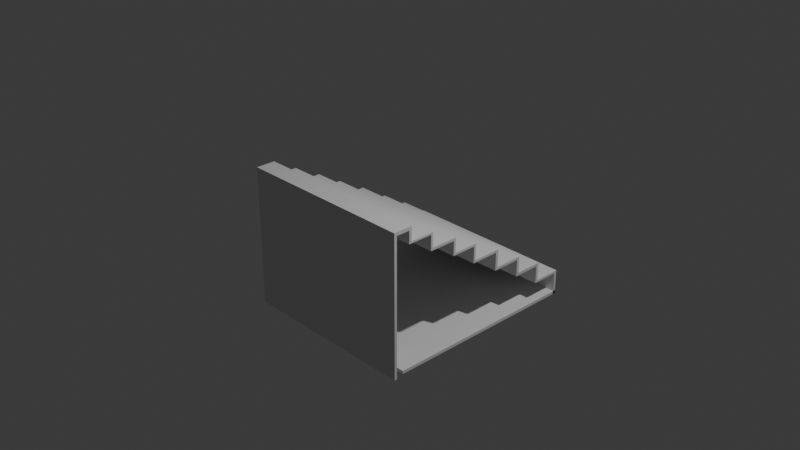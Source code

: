 # Source: seating.blend  (saved by Blender 4.4.32; exported with 4.5.12 LTS)
import bpy
from mathutils import Matrix  # noqa: F401  (used for matrix-valued properties, if any)

bpy.ops.wm.read_factory_settings(use_empty=True)
scene = bpy.context.scene
scene.name = 'Scene'

# ---- collections
col_collection = bpy.data.collections.new('Collection'); scene.collection.children.link(col_collection)

# ---- materials (node trees are filled in below, after node groups)
mat_material = bpy.data.materials.new('Material')
mat_material.alpha_threshold = 0.0
mat_material.roughness = 0.5
mat_material.line_color = (0.0, 0.0, 0.0, 1.0)

# ---- material node trees
mat_material.use_nodes = True; mat_material.node_tree.nodes.clear()
_N = mat_material.node_tree.nodes; _L = mat_material.node_tree.links
n0 = _N.new('ShaderNodeOutputMaterial'); n0.name = 'Material Output'; n0.location = (300, 300)
n1 = _N.new('ShaderNodeBsdfPrincipled'); n1.name = 'Principled BSDF'; n1.location = (10, 300)
n1.inputs[3].default_value = 1.45
_L.new(n1.outputs[0], n0.inputs[0])
n0.is_active_output = True

# ---- world
world_world = bpy.data.worlds.new('World'); scene.world = world_world
world_world.use_nodes = True; world_world.node_tree.nodes.clear()
_N = world_world.node_tree.nodes; _L = world_world.node_tree.links
n0 = _N.new('ShaderNodeOutputWorld'); n0.name = 'World Output'; n0.location = (300, 300)
n1 = _N.new('ShaderNodeBackground'); n1.name = 'Background'; n1.location = (10, 300)
n1.inputs[0].default_value = (0.05088, 0.05088, 0.05088, 1.0)
_L.new(n1.outputs[0], n0.inputs[0])
n0.is_active_output = True
world_world.color = (0.05088, 0.05088, 0.05088)
world_world.sun_shadow_jitter_overblur = 0.0

# ---- cameras
cam_camera = bpy.data.cameras.new('Camera')
cam_camera.clip_end = 100.0
cam_camera.ortho_scale = 7.314

# ---- lights
light_light = bpy.data.lights.new('Light', 'POINT')
light_light.energy = 1000.0
light_light.shadow_soft_size = 0.1

# ---- meshes
me_cube = bpy.data.meshes.new('Cube')
me_cube.from_pydata([(1.0, -0.9697, 0.55), (1.0, -0.9697, -1.0), (1.0, -1.0, 0.55), (1.0, -1.0, -1.0), (-1.0, -0.9697, 0.55), (-1.0, -0.9697, -1.0), (-1.0, -1.0, 0.55), (-1.0, -1.0, -1.0), (1.0, -0.9697, 0.513), (-1.0, -1.0, 0.513), (1.0, -1.0, 0.513), (-1.0, -0.9697, 0.513), (-1.0, -0.8175, 0.55), (1.0, -0.8175, 0.55), (1.0, -0.8175, 0.513), (-1.0, -0.8175, 0.513), (-1.0, -0.7866, 0.55), (1.0, -0.7866, 0.55), (1.0, -0.7866, 0.513), (-1.0, -0.7866, 0.513), (-1.0, -0.8175, 0.3969), (1.0, -0.8175, 0.3969), (-1.0, -0.7866, 0.3969), (1.0, -0.7866, 0.3969), (-1.0, -0.8175, 0.3969), (1.0, -0.8175, 0.3969), (-1.0, -0.5411, 0.3969), (1.0, -0.5411, 0.3969), (-1.0, -0.8175, 0.3756), (1.0, -0.8175, 0.3756), (-1.0, -0.5411, 0.3756), (1.0, -0.5411, 0.3756), (-1.0, -0.516, 0.3969), (1.0, -0.516, 0.3969), (-1.0, -0.516, 0.3756), (1.0, -0.516, 0.3756), (-1.0, -0.5411, 0.2349), (1.0, -0.5411, 0.2349), (-1.0, -0.516, 0.2349), (1.0, -0.516, 0.2349), (-1.0, -0.5411, 0.206), (1.0, -0.5411, 0.206), (-1.0, -0.516, 0.206), (1.0, -0.516, 0.206), (-1.0, -0.2404, 0.2349), (1.0, -0.2404, 0.2349), (-1.0, -0.2404, 0.206), (1.0, -0.2404, 0.206), (-1.0, -0.2128, 0.2349), (1.0, -0.2128, 0.2349), (-1.0, -0.2128, 0.206), (1.0, -0.2128, 0.206), (-1.0, -0.2404, 0.07113), (1.0, -0.2404, 0.07113), (-1.0, -0.2128, 0.07113), (1.0, -0.2128, 0.07113), (-1.0, -0.2404, 0.04538), (1.0, -0.2404, 0.04538), (-1.0, -0.2128, 0.04538), (1.0, -0.2128, 0.04538), (-1.0, 0.04167, 0.07113), (1.0, 0.04167, 0.07113), (-1.0, 0.04167, 0.04538), (1.0, 0.04167, 0.04538), (-1.0, 0.0674, 0.07113), (1.0, 0.0674, 0.07113), (-1.0, 0.0674, 0.04538), (1.0, 0.0674, 0.04538), (-1.0, 0.04167, -0.1107), (1.0, 0.04167, -0.1107), (-1.0, 0.0674, -0.1107), (1.0, 0.0674, -0.1107), (-1.0, 0.04167, -0.1368), (1.0, 0.04167, -0.1368), (-1.0, 0.0674, -0.1368), (1.0, 0.0674, -0.1368), (-1.0, 0.3625, -0.1107), (1.0, 0.3625, -0.1107), (-1.0, 0.3625, -0.1368), (1.0, 0.3625, -0.1368), (-1.0, 0.3955, -0.1107), (1.0, 0.3955, -0.1107), (-1.0, 0.3955, -0.1368), (1.0, 0.3955, -0.1368), (-1.0, 0.3625, -0.3092), (1.0, 0.3625, -0.3092), (-1.0, 0.3955, -0.3092), (1.0, 0.3955, -0.3092), (-1.0, 0.3625, -0.3385), (1.0, 0.3625, -0.3385), (-1.0, 0.3955, -0.3385), (1.0, 0.3955, -0.3385), (-1.0, 0.6871, -0.3092), (1.0, 0.6871, -0.3092), (-1.0, 0.6871, -0.3385), (1.0, 0.6871, -0.3385), (-1.0, 0.7194, -0.3092), (1.0, 0.7194, -0.3092), (-1.0, 0.7194, -0.3385), (1.0, 0.7194, -0.3385), (-1.0, 0.6871, -0.4948), (1.0, 0.6871, -0.4948), (-1.0, 0.7194, -0.4948), (1.0, 0.7194, -0.4948), (-1.0, 0.6871, -0.527), (1.0, 0.6871, -0.527), (-1.0, 0.7194, -0.527), (1.0, 0.7194, -0.527), (-1.0, 0.9986, -0.4948), (1.0, 0.9986, -0.4948), (-1.0, 0.9986, -0.527), (1.0, 0.9986, -0.527), (-1.0, 1.029, -0.4948), (1.0, 1.029, -0.4948), (-1.0, 1.029, -0.527), (1.0, 1.029, -0.527), (-1.0, 0.9986, -0.7), (1.0, 0.9986, -0.7), (-1.0, 1.029, -0.7), (1.0, 1.029, -0.7), (-1.0, 0.9986, -0.7269), (1.0, 0.9986, -0.7269), (-1.0, 1.029, -0.7269), (1.0, 1.029, -0.7269), (-1.0, 1.306, -0.7), (1.0, 1.306, -0.7), (-1.0, 1.306, -0.7269), (1.0, 1.306, -0.7269), (-1.0, 1.338, -0.7), (1.0, 1.338, -0.7), (-1.0, 1.338, -0.7269), (1.0, 1.338, -0.7269), (-1.0, 1.306, -0.9763), (1.0, 1.306, -0.9763), (-1.0, 1.338, -0.9763), (1.0, 1.338, -0.9763), (-1.0, 1.306, -0.9417), (1.0, 1.306, -0.9417), (-1.0, 1.338, -0.9417), (1.0, 1.338, -0.9417), (-1.0, -0.8951, -0.9763), (1.0, -0.8951, -0.9763), (-1.0, -0.8951, -0.9417), (1.0, -0.8951, -0.9417), (0.9726, -0.9697, -1.0), (0.9726, -1.0, 0.55), (0.9726, -1.0, -1.0), (0.9726, -0.9697, 0.55), (0.9726, -0.9697, 0.513), (0.9726, -1.0, 0.513), (0.9726, -0.8175, 0.55), (0.9726, -0.8175, 0.513), (0.9726, -0.7866, 0.55), (0.9726, -0.7866, 0.513), (0.9726, -0.8175, 0.3969), (0.9726, -0.7866, 0.3969), (0.9726, -0.8175, 0.3969), (0.9726, -0.5411, 0.3969), (0.9726, -0.8175, 0.3756), (0.9726, -0.5411, 0.3756), (0.9726, -0.516, 0.3969), (0.9726, -0.516, 0.3756), (0.9726, -0.5411, 0.2349), (0.9726, -0.516, 0.2349), (0.9726, -0.5411, 0.206), (0.9726, -0.516, 0.206), (0.9726, -0.2404, 0.2349), (0.9726, -0.2404, 0.206), (0.9726, -0.2128, 0.2349), (0.9726, -0.2128, 0.206), (0.9726, -0.2404, 0.07113), (0.9726, -0.2128, 0.07113), (0.9726, -0.2404, 0.04538), (0.9726, -0.2128, 0.04538), (0.9726, 0.04167, 0.07113), (0.9726, 0.04167, 0.04538), (0.9726, 0.0674, 0.07113), (0.9726, 0.0674, 0.04538), (0.9726, 0.04167, -0.1107), (0.9726, 0.0674, -0.1107), (0.9726, 0.04167, -0.1368), (0.9726, 0.0674, -0.1368), (0.9726, 0.3625, -0.1107), (0.9726, 0.3625, -0.1368), (0.9726, 0.3955, -0.1107), (0.9726, 0.3955, -0.1368), (0.9726, 0.3625, -0.3092), (0.9726, 0.3955, -0.3092), (0.9726, 0.3625, -0.3385), (0.9726, 0.3955, -0.3385), (0.9726, 0.6871, -0.3092), (0.9726, 0.6871, -0.3385), (0.9726, 0.7194, -0.3092), (0.9726, 0.7194, -0.3385), (0.9726, 0.6871, -0.4948), (0.9726, 0.7194, -0.4948), (0.9726, 0.6871, -0.527), (0.9726, 0.7194, -0.527), (0.9726, 0.9986, -0.4948), (0.9726, 0.9986, -0.527), (0.9726, 1.029, -0.4948), (0.9726, 1.029, -0.527), (0.9726, 0.9986, -0.7), (0.9726, 1.029, -0.7), (0.9726, 0.9986, -0.7269), (0.9726, 1.029, -0.7269), (0.9726, 1.306, -0.7), (0.9726, 1.306, -0.7269), (0.9726, 1.338, -0.7), (0.9726, 1.338, -0.7269), (0.9726, 1.306, -0.9763), (0.9726, 1.338, -0.9763), (0.9726, 1.306, -0.9417), (0.9726, 1.338, -0.9417), (0.9726, -0.8951, -0.9763), (0.9726, -0.8951, -0.9417), (0.6596, -0.9697, -1.0), (0.6596, -1.0, 0.55), (0.6596, -1.0, 0.513), (0.6596, -1.0, -1.0), (0.6596, -0.9697, 0.55), (0.6596, -0.9697, 0.513), (0.6596, -0.8175, 0.55), (0.6596, -0.8175, 0.513), (0.6596, -0.7866, 0.55), (0.6596, -0.7866, 0.513), (0.6596, -0.8175, 0.3969), (0.6596, -0.7866, 0.3969), (0.6596, -0.8175, 0.3969), (0.6596, -0.5411, 0.3969), (0.6596, -0.8175, 0.3756), (0.6596, -0.5411, 0.3756), (0.6596, -0.516, 0.3969), (0.6596, -0.516, 0.3756), (0.6596, -0.5411, 0.2349), (0.6596, -0.516, 0.2349), (0.6596, -0.5411, 0.206), (0.6596, -0.516, 0.206), (0.6596, -0.2404, 0.2349), (0.6596, -0.2404, 0.206), (0.6596, -0.2128, 0.2349), (0.6596, -0.2128, 0.206), (0.6596, -0.2404, 0.07113), (0.6596, -0.2128, 0.07113), (0.6596, -0.2404, 0.04538), (0.6596, -0.2128, 0.04538), (0.6596, 0.04167, 0.07113), (0.6596, 0.04167, 0.04538), (0.6596, 0.0674, 0.07113), (0.6596, 0.0674, 0.04538), (0.6596, 0.04167, -0.1107), (0.6596, 0.0674, -0.1107), (0.6596, 0.04167, -0.1368), (0.6596, 0.0674, -0.1368), (0.6596, 0.3625, -0.1107), (0.6596, 0.3625, -0.1368), (0.6596, 0.3955, -0.1107), (0.6596, 0.3955, -0.1368), (0.6596, 0.3625, -0.3092), (0.6596, 0.3955, -0.3092), (0.6596, 0.3625, -0.3385), (0.6596, 0.3955, -0.3385), (0.6596, 0.6871, -0.3092), (0.6596, 0.6871, -0.3385), (0.6596, 0.7194, -0.3092), (0.6596, 0.7194, -0.3385), (0.6596, 0.6871, -0.4948), (0.6596, 0.7194, -0.4948), (0.6596, 0.6871, -0.527), (0.6596, 0.7194, -0.527), (0.6596, 0.9986, -0.4948), (0.6596, 0.9986, -0.527), (0.6596, 1.029, -0.4948), (0.6596, 1.029, -0.527), (0.6596, 0.9986, -0.7), (0.6596, 1.029, -0.7), (0.6596, 0.9986, -0.7269), (0.6596, 1.029, -0.7269), (0.6596, 1.306, -0.7), (0.6596, 1.306, -0.7269), (0.6596, 1.338, -0.7), (0.6596, 1.338, -0.7269), (0.6596, 1.306, -0.9763), (0.6596, 1.338, -0.9763), (0.6596, 1.306, -0.9417), (0.6596, 1.338, -0.9417), (0.6596, -0.8951, -0.9763), (0.6596, -0.8951, -0.9417), (0.6259, -0.9697, -1.0), (0.6259, -1.0, 0.55), (0.6259, -1.0, 0.513), (0.6259, -1.0, -1.0), (0.6259, -0.9697, 0.55), (0.6259, -0.9697, 0.513), (0.6259, -0.8175, 0.55), (0.6259, -0.8175, 0.513), (0.6259, -0.7866, 0.55), (0.6259, -0.7866, 0.513), (0.6259, -0.8175, 0.3969), (0.6259, -0.7866, 0.3969), (0.6259, -0.8175, 0.3969), (0.6259, -0.5411, 0.3969), (0.6259, -0.8175, 0.3756), (0.6259, -0.5411, 0.3756), (0.6259, -0.516, 0.3969), (0.6259, -0.516, 0.3756), (0.6259, -0.5411, 0.2349), (0.6259, -0.516, 0.2349), (0.6259, -0.5411, 0.206), (0.6259, -0.516, 0.206), (0.6259, -0.2404, 0.2349), (0.6259, -0.2404, 0.206), (0.6259, -0.2128, 0.2349), (0.6259, -0.2128, 0.206), (0.6259, -0.2404, 0.07113), (0.6259, -0.2128, 0.07113), (0.6259, -0.2404, 0.04538), (0.6259, -0.2128, 0.04538), (0.6259, 0.04167, 0.07113), (0.6259, 0.04167, 0.04538), (0.6259, 0.0674, 0.07113), (0.6259, 0.0674, 0.04538), (0.6259, 0.04167, -0.1107), (0.6259, 0.0674, -0.1107), (0.6259, 0.04167, -0.1368), (0.6259, 0.0674, -0.1368), (0.6259, 0.3625, -0.1107), (0.6259, 0.3625, -0.1368), (0.6259, 0.3955, -0.1107), (0.6259, 0.3955, -0.1368), (0.6259, 0.3625, -0.3092), (0.6259, 0.3955, -0.3092), (0.6259, 0.3625, -0.3385), (0.6259, 0.3955, -0.3385), (0.6259, 0.6871, -0.3092), (0.6259, 0.6871, -0.3385), (0.6259, 0.7194, -0.3092), (0.6259, 0.7194, -0.3385), (0.6259, 0.6871, -0.4948), (0.6259, 0.7194, -0.4948), (0.6259, 0.6871, -0.527), (0.6259, 0.7194, -0.527), (0.6259, 0.9986, -0.4948), (0.6259, 0.9986, -0.527), (0.6259, 1.029, -0.4948), (0.6259, 1.029, -0.527), (0.6259, 0.9986, -0.7), (0.6259, 1.029, -0.7), (0.6259, 0.9986, -0.7269), (0.6259, 1.029, -0.7269), (0.6259, 1.306, -0.7), (0.6259, 1.306, -0.7269), (0.6259, 1.338, -0.7), (0.6259, 1.338, -0.7269), (0.6259, 1.306, -0.9763), (0.6259, 1.338, -0.9763), (0.6259, 1.306, -0.9417), (0.6259, 1.338, -0.9417), (0.6259, -0.8951, -0.9763), (0.6259, -0.8951, -0.9417), (0.2377, -0.9697, -1.0), (0.2377, -1.0, 0.55), (0.2377, -1.0, 0.513), (0.2377, -1.0, -1.0), (0.2377, -0.9697, 0.55), (0.2377, -0.9697, 0.513), (0.2377, -0.8175, 0.55), (0.2377, -0.8175, 0.513), (0.2377, -0.7866, 0.55), (0.2377, -0.7866, 0.513), (0.2377, -0.8175, 0.3969), (0.2377, -0.7866, 0.3969), (0.2377, -0.8175, 0.3969), (0.2377, -0.5411, 0.3969), (0.2377, -0.8175, 0.3756), (0.2377, -0.5411, 0.3756), (0.2377, -0.516, 0.3969), (0.2377, -0.516, 0.3756), (0.2377, -0.5411, 0.2349), (0.2377, -0.516, 0.2349), (0.2377, -0.5411, 0.206), (0.2377, -0.516, 0.206), (0.2377, -0.2404, 0.2349), (0.2377, -0.2404, 0.206), (0.2377, -0.2128, 0.2349), (0.2377, -0.2128, 0.206), (0.2377, -0.2404, 0.07113), (0.2377, -0.2128, 0.07113), (0.2377, -0.2404, 0.04538), (0.2377, -0.2128, 0.04538), (0.2377, 0.04167, 0.07113), (0.2377, 0.04167, 0.04538), (0.2377, 0.0674, 0.07113), (0.2377, 0.0674, 0.04538), (0.2377, 0.04167, -0.1107), (0.2377, 0.0674, -0.1107), (0.2377, 0.04167, -0.1368), (0.2377, 0.0674, -0.1368), (0.2377, 0.3625, -0.1107), (0.2377, 0.3625, -0.1368), (0.2377, 0.3955, -0.1107), (0.2377, 0.3955, -0.1368), (0.2377, 0.3625, -0.3092), (0.2377, 0.3955, -0.3092), (0.2377, 0.3625, -0.3385), (0.2377, 0.3955, -0.3385), (0.2377, 0.6871, -0.3092), (0.2377, 0.6871, -0.3385), (0.2377, 0.7194, -0.3092), (0.2377, 0.7194, -0.3385), (0.2377, 0.6871, -0.4948), (0.2377, 0.7194, -0.4948), (0.2377, 0.6871, -0.527), (0.2377, 0.7194, -0.527), (0.2377, 0.9986, -0.4948), (0.2377, 0.9986, -0.527), (0.2377, 1.029, -0.4948), (0.2377, 1.029, -0.527), (0.2377, 0.9986, -0.7), (0.2377, 1.029, -0.7), (0.2377, 0.9986, -0.7269), (0.2377, 1.029, -0.7269), (0.2377, 1.306, -0.7), (0.2377, 1.306, -0.7269), (0.2377, 1.338, -0.7), (0.2377, 1.338, -0.7269), (0.2377, 1.306, -0.9763), (0.2377, 1.338, -0.9763), (0.2377, 1.306, -0.9417), (0.2377, 1.338, -0.9417), (0.2377, -0.8951, -0.9763), (0.2377, -0.8951, -0.9417), (0.2722, -1.0, -1.0), (0.2722, -0.9697, 0.55), (0.2722, -0.9697, 0.513), (0.2722, -0.8175, 0.55), (0.2722, -0.8175, 0.513), (0.2722, -0.7866, 0.55), (0.2722, -0.7866, 0.513), (0.2722, -0.8175, 0.3969), (0.2722, -0.7866, 0.3969), (0.2722, -0.8175, 0.3969), (0.2722, -0.5411, 0.3969), (0.2722, -0.8175, 0.3756), (0.2722, -0.5411, 0.3756), (0.2722, -0.516, 0.3969), (0.2722, -0.516, 0.3756), (0.2722, -0.5411, 0.2349), (0.2722, -0.516, 0.2349), (0.2722, -0.5411, 0.206), (0.2722, -0.516, 0.206), (0.2722, -0.2404, 0.2349), (0.2722, -0.2404, 0.206), (0.2722, -0.2128, 0.2349), (0.2722, -0.2128, 0.206), (0.2722, -0.2404, 0.07113), (0.2722, -0.2128, 0.07113), (0.2722, -0.2404, 0.04538), (0.2722, -0.2128, 0.04538), (0.2722, 0.04167, 0.07113), (0.2722, 0.04167, 0.04538), (0.2722, 0.0674, 0.07113), (0.2722, 0.0674, 0.04538), (0.2722, 0.04167, -0.1107), (0.2722, 0.0674, -0.1107), (0.2722, 0.04167, -0.1368), (0.2722, 0.0674, -0.1368), (0.2722, 0.3625, -0.1107), (0.2722, 0.3625, -0.1368), (0.2722, 0.3955, -0.1107), (0.2722, 0.3955, -0.1368), (0.2722, 0.3625, -0.3092), (0.2722, 0.3955, -0.3092), (0.2722, 0.3625, -0.3385), (0.2722, 0.3955, -0.3385), (0.2722, 0.6871, -0.3092), (0.2722, 0.6871, -0.3385), (0.2722, 0.7194, -0.3092), (0.2722, 0.7194, -0.3385), (0.2722, 0.6871, -0.4948), (0.2722, 0.7194, -0.4948), (0.2722, 0.6871, -0.527), (0.2722, 0.7194, -0.527), (0.2722, 0.9986, -0.4948), (0.2722, 0.9986, -0.527), (0.2722, 1.029, -0.4948), (0.2722, 1.029, -0.527), (0.2722, 0.9986, -0.7), (0.2722, 1.029, -0.7), (0.2722, 0.9986, -0.7269), (0.2722, 1.029, -0.7269), (0.2722, 1.306, -0.7), (0.2722, 1.306, -0.7269), (0.2722, 1.338, -0.7), (0.2722, 1.338, -0.7269), (0.2722, 1.306, -0.9763), (0.2722, 1.338, -0.9763), (0.2722, 1.306, -0.9417), (0.2722, 1.338, -0.9417), (0.2722, -0.8951, -0.9763), (0.2722, -0.8951, -0.9417), (0.2722, -0.9697, -1.0), (0.2722, -1.0, 0.55), (0.2722, -1.0, 0.513), (-0.1139, -0.9697, -1.0), (-0.1139, -1.0, 0.55), (-0.1139, -1.0, 0.513), (-0.1139, -1.0, -1.0), (-0.1139, -0.9697, 0.55), (-0.1139, -0.9697, 0.513), (-0.1139, -0.8175, 0.55), (-0.1139, -0.8175, 0.513), (-0.1139, -0.7866, 0.55), (-0.1139, -0.7866, 0.513), (-0.1139, -0.8175, 0.3969), (-0.1139, -0.7866, 0.3969), (-0.1139, -0.8175, 0.3969), (-0.1139, -0.5411, 0.3969), (-0.1139, -0.8175, 0.3756), (-0.1139, -0.5411, 0.3756), (-0.1139, -0.516, 0.3969), (-0.1139, -0.516, 0.3756), (-0.1139, -0.5411, 0.2349), (-0.1139, -0.516, 0.2349), (-0.1139, -0.5411, 0.206), (-0.1139, -0.516, 0.206), (-0.1139, -0.2404, 0.2349), (-0.1139, -0.2404, 0.206), (-0.1139, -0.2128, 0.2349), (-0.1139, -0.2128, 0.206), (-0.1139, -0.2404, 0.07113), (-0.1139, -0.2128, 0.07113), (-0.1139, -0.2404, 0.04538), (-0.1139, -0.2128, 0.04538), (-0.1139, 0.04167, 0.07113), (-0.1139, 0.04167, 0.04538), (-0.1139, 0.0674, 0.07113), (-0.1139, 0.0674, 0.04538), (-0.1139, 0.04167, -0.1107), (-0.1139, 0.0674, -0.1107), (-0.1139, 0.04167, -0.1368), (-0.1139, 0.0674, -0.1368), (-0.1139, 0.3625, -0.1107), (-0.1139, 0.3625, -0.1368), (-0.1139, 0.3955, -0.1107), (-0.1139, 0.3955, -0.1368), (-0.1139, 0.3625, -0.3092), (-0.1139, 0.3955, -0.3092), (-0.1139, 0.3625, -0.3385), (-0.1139, 0.3955, -0.3385), (-0.1139, 0.6871, -0.3092), (-0.1139, 0.6871, -0.3385), (-0.1139, 0.7194, -0.3092), (-0.1139, 0.7194, -0.3385), (-0.1139, 0.6871, -0.4948), (-0.1139, 0.7194, -0.4948), (-0.1139, 0.6871, -0.527), (-0.1139, 0.7194, -0.527), (-0.1139, 0.9986, -0.4948), (-0.1139, 0.9986, -0.527), (-0.1139, 1.029, -0.4948), (-0.1139, 1.029, -0.527), (-0.1139, 0.9986, -0.7), (-0.1139, 1.029, -0.7), (-0.1139, 0.9986, -0.7269), (-0.1139, 1.029, -0.7269), (-0.1139, 1.306, -0.7), (-0.1139, 1.306, -0.7269), (-0.1139, 1.338, -0.7), (-0.1139, 1.338, -0.7269), (-0.1139, 1.306, -0.9763), (-0.1139, 1.338, -0.9763), (-0.1139, 1.306, -0.9417), (-0.1139, 1.338, -0.9417), (-0.1139, -0.8951, -0.9763), (-0.1139, -0.8951, -0.9417), (-0.158, -0.9697, -1.0), (-0.158, -1.0, 0.55), (-0.158, -1.0, 0.513), (-0.158, -1.0, -1.0), (-0.158, -0.9697, 0.55), (-0.158, -0.9697, 0.513), (-0.158, -0.8175, 0.55), (-0.158, -0.8175, 0.513), (-0.158, -0.7866, 0.55), (-0.158, -0.7866, 0.513), (-0.158, -0.8175, 0.3969), (-0.158, -0.7866, 0.3969), (-0.158, -0.8175, 0.3969), (-0.158, -0.5411, 0.3969), (-0.158, -0.8175, 0.3756), (-0.158, -0.5411, 0.3756), (-0.158, -0.516, 0.3969), (-0.158, -0.516, 0.3756), (-0.158, -0.5411, 0.2349), (-0.158, -0.516, 0.2349), (-0.158, -0.5411, 0.206), (-0.158, -0.516, 0.206), (-0.158, -0.2404, 0.2349), (-0.158, -0.2404, 0.206), (-0.158, -0.2128, 0.2349), (-0.158, -0.2128, 0.206), (-0.158, -0.2404, 0.07113), (-0.158, -0.2128, 0.07113), (-0.158, -0.2404, 0.04538), (-0.158, -0.2128, 0.04538), (-0.158, 0.04167, 0.07113), (-0.158, 0.04167, 0.04538), (-0.158, 0.0674, 0.07113), (-0.158, 0.0674, 0.04538), (-0.158, 0.04167, -0.1107), (-0.158, 0.0674, -0.1107), (-0.158, 0.04167, -0.1368), (-0.158, 0.0674, -0.1368), (-0.158, 0.3625, -0.1107), (-0.158, 0.3625, -0.1368), (-0.158, 0.3955, -0.1107), (-0.158, 0.3955, -0.1368), (-0.158, 0.3625, -0.3092), (-0.158, 0.3955, -0.3092), (-0.158, 0.3625, -0.3385), (-0.158, 0.3955, -0.3385), (-0.158, 0.6871, -0.3092), (-0.158, 0.6871, -0.3385), (-0.158, 0.7194, -0.3092), (-0.158, 0.7194, -0.3385), (-0.158, 0.6871, -0.4948), (-0.158, 0.7194, -0.4948), (-0.158, 0.6871, -0.527), (-0.158, 0.7194, -0.527), (-0.158, 0.9986, -0.4948), (-0.158, 0.9986, -0.527), (-0.158, 1.029, -0.4948), (-0.158, 1.029, -0.527), (-0.158, 0.9986, -0.7), (-0.158, 1.029, -0.7), (-0.158, 0.9986, -0.7269), (-0.158, 1.029, -0.7269), (-0.158, 1.306, -0.7), (-0.158, 1.306, -0.7269), (-0.158, 1.338, -0.7), (-0.158, 1.338, -0.7269), (-0.158, 1.306, -0.9763), (-0.158, 1.338, -0.9763), (-0.158, 1.306, -0.9417), (-0.158, 1.338, -0.9417), (-0.158, -0.8951, -0.9763), (-0.158, -0.8951, -0.9417), (-0.5344, -0.9697, -1.0), (-0.5344, -1.0, 0.55), (-0.5344, -1.0, 0.513), (-0.5344, -1.0, -1.0), (-0.5344, -0.9697, 0.55), (-0.5344, -0.9697, 0.513), (-0.5344, -0.8175, 0.55), (-0.5344, -0.8175, 0.513), (-0.5344, -0.7866, 0.55), (-0.5344, -0.7866, 0.513), (-0.5344, -0.8175, 0.3969), (-0.5344, -0.7866, 0.3969), (-0.5344, -0.8175, 0.3969), (-0.5344, -0.5411, 0.3969), (-0.5344, -0.8175, 0.3756), (-0.5344, -0.5411, 0.3756), (-0.5344, -0.516, 0.3969), (-0.5344, -0.516, 0.3756), (-0.5344, -0.5411, 0.2349), (-0.5344, -0.516, 0.2349), (-0.5344, -0.5411, 0.206), (-0.5344, -0.516, 0.206), (-0.5344, -0.2404, 0.2349), (-0.5344, -0.2404, 0.206), (-0.5344, -0.2128, 0.2349), (-0.5344, -0.2128, 0.206), (-0.5344, -0.2404, 0.07113), (-0.5344, -0.2128, 0.07113), (-0.5344, -0.2404, 0.04538), (-0.5344, -0.2128, 0.04538), (-0.5344, 0.04167, 0.07113), (-0.5344, 0.04167, 0.04538), (-0.5344, 0.0674, 0.07113), (-0.5344, 0.0674, 0.04538), (-0.5344, 0.04167, -0.1107), (-0.5344, 0.0674, -0.1107), (-0.5344, 0.04167, -0.1368), (-0.5344, 0.0674, -0.1368), (-0.5344, 0.3625, -0.1107), (-0.5344, 0.3625, -0.1368), (-0.5344, 0.3955, -0.1107), (-0.5344, 0.3955, -0.1368), (-0.5344, 0.3625, -0.3092), (-0.5344, 0.3955, -0.3092), (-0.5344, 0.3625, -0.3385), (-0.5344, 0.3955, -0.3385), (-0.5344, 0.6871, -0.3092), (-0.5344, 0.6871, -0.3385), (-0.5344, 0.7194, -0.3092), (-0.5344, 0.7194, -0.3385), (-0.5344, 0.6871, -0.4948), (-0.5344, 0.7194, -0.4948), (-0.5344, 0.6871, -0.527), (-0.5344, 0.7194, -0.527), (-0.5344, 0.9986, -0.4948), (-0.5344, 0.9986, -0.527), (-0.5344, 1.029, -0.4948), (-0.5344, 1.029, -0.527), (-0.5344, 0.9986, -0.7), (-0.5344, 1.029, -0.7), (-0.5344, 0.9986, -0.7269), (-0.5344, 1.029, -0.7269), (-0.5344, 1.306, -0.7), (-0.5344, 1.306, -0.7269), (-0.5344, 1.338, -0.7), (-0.5344, 1.338, -0.7269), (-0.5344, 1.306, -0.9763), (-0.5344, 1.338, -0.9763), (-0.5344, 1.306, -0.9417), (-0.5344, 1.338, -0.9417), (-0.5344, -0.8951, -0.9763), (-0.5344, -0.8951, -0.9417), (-0.5656, -0.9697, -1.0), (-0.5656, -1.0, 0.55), (-0.5656, -1.0, 0.513), (-0.5656, -1.0, -1.0), (-0.5656, -0.9697, 0.55), (-0.5656, -0.9697, 0.513), (-0.5656, -0.8175, 0.55), (-0.5656, -0.8175, 0.513), (-0.5656, -0.7866, 0.55), (-0.5656, -0.7866, 0.513), (-0.5656, -0.8175, 0.3969), (-0.5656, -0.7866, 0.3969), (-0.5656, -0.8175, 0.3969), (-0.5656, -0.5411, 0.3969), (-0.5656, -0.8175, 0.3756), (-0.5656, -0.5411, 0.3756), (-0.5656, -0.516, 0.3969), (-0.5656, -0.516, 0.3756), (-0.5656, -0.5411, 0.2349), (-0.5656, -0.516, 0.2349), (-0.5656, -0.5411, 0.206), (-0.5656, -0.516, 0.206), (-0.5656, -0.2404, 0.2349), (-0.5656, -0.2404, 0.206), (-0.5656, -0.2128, 0.2349), (-0.5656, -0.2128, 0.206), (-0.5656, -0.2404, 0.07113), (-0.5656, -0.2128, 0.07113), (-0.5656, -0.2404, 0.04538), (-0.5656, -0.2128, 0.04538), (-0.5656, 0.04167, 0.07113), (-0.5656, 0.04167, 0.04538), (-0.5656, 0.0674, 0.07113), (-0.5656, 0.0674, 0.04538), (-0.5656, 0.04167, -0.1107), (-0.5656, 0.0674, -0.1107), (-0.5656, 0.04167, -0.1368), (-0.5656, 0.0674, -0.1368), (-0.5656, 0.3625, -0.1107), (-0.5656, 0.3625, -0.1368), (-0.5656, 0.3955, -0.1107), (-0.5656, 0.3955, -0.1368), (-0.5656, 0.3625, -0.3092), (-0.5656, 0.3955, -0.3092), (-0.5656, 0.3625, -0.3385), (-0.5656, 0.3955, -0.3385), (-0.5656, 0.6871, -0.3092), (-0.5656, 0.6871, -0.3385), (-0.5656, 0.7194, -0.3092), (-0.5656, 0.7194, -0.3385), (-0.5656, 0.6871, -0.4948), (-0.5656, 0.7194, -0.4948), (-0.5656, 0.6871, -0.527), (-0.5656, 0.7194, -0.527), (-0.5656, 0.9986, -0.4948), (-0.5656, 0.9986, -0.527), (-0.5656, 1.029, -0.4948), (-0.5656, 1.029, -0.527), (-0.5656, 0.9986, -0.7), (-0.5656, 1.029, -0.7), (-0.5656, 0.9986, -0.7269), (-0.5656, 1.029, -0.7269), (-0.5656, 1.306, -0.7), (-0.5656, 1.306, -0.7269), (-0.5656, 1.338, -0.7), (-0.5656, 1.338, -0.7269), (-0.5656, 1.306, -0.9763), (-0.5656, 1.338, -0.9763), (-0.5656, 1.306, -0.9417), (-0.5656, 1.338, -0.9417), (-0.5656, -0.8951, -0.9763), (-0.5656, -0.8951, -0.9417), (-0.9662, -0.9697, -1.0), (-0.9662, -1.0, 0.55), (-0.9662, -1.0, 0.513), (-0.9662, -1.0, -1.0), (-0.9662, -0.9697, 0.55), (-0.9662, -0.9697, 0.513), (-0.9662, -0.8175, 0.55), (-0.9662, -0.8175, 0.513), (-0.9662, -0.7866, 0.55), (-0.9662, -0.7866, 0.513), (-0.9662, -0.8175, 0.3969), (-0.9662, -0.7866, 0.3969), (-0.9662, -0.8175, 0.3969), (-0.9662, -0.5411, 0.3969), (-0.9662, -0.8175, 0.3756), (-0.9662, -0.5411, 0.3756), (-0.9662, -0.516, 0.3969), (-0.9662, -0.516, 0.3756), (-0.9662, -0.5411, 0.2349), (-0.9662, -0.516, 0.2349), (-0.9662, -0.5411, 0.206), (-0.9662, -0.516, 0.206), (-0.9662, -0.2404, 0.2349), (-0.9662, -0.2404, 0.206), (-0.9662, -0.2128, 0.2349), (-0.9662, -0.2128, 0.206), (-0.9662, -0.2404, 0.07113), (-0.9662, -0.2128, 0.07113), (-0.9662, -0.2404, 0.04538), (-0.9662, -0.2128, 0.04538), (-0.9662, 0.04167, 0.07113), (-0.9662, 0.04167, 0.04538), (-0.9662, 0.0674, 0.07113), (-0.9662, 0.0674, 0.04538), (-0.9662, 0.04167, -0.1107), (-0.9662, 0.0674, -0.1107), (-0.9662, 0.04167, -0.1368), (-0.9662, 0.0674, -0.1368), (-0.9662, 0.3625, -0.1107), (-0.9662, 0.3625, -0.1368), (-0.9662, 0.3955, -0.1107), (-0.9662, 0.3955, -0.1368), (-0.9662, 0.3625, -0.3092), (-0.9662, 0.3955, -0.3092), (-0.9662, 0.3625, -0.3385), (-0.9662, 0.3955, -0.3385), (-0.9662, 0.6871, -0.3092), (-0.9662, 0.6871, -0.3385), (-0.9662, 0.7194, -0.3092), (-0.9662, 0.7194, -0.3385), (-0.9662, 0.6871, -0.4948), (-0.9662, 0.7194, -0.4948), (-0.9662, 0.6871, -0.527), (-0.9662, 0.7194, -0.527), (-0.9662, 0.9986, -0.4948), (-0.9662, 0.9986, -0.527), (-0.9662, 1.029, -0.4948), (-0.9662, 1.029, -0.527), (-0.9662, 0.9986, -0.7), (-0.9662, 1.029, -0.7), (-0.9662, 0.9986, -0.7269), (-0.9662, 1.029, -0.7269), (-0.9662, 1.306, -0.7), (-0.9662, 1.306, -0.7269), (-0.9662, 1.338, -0.7), (-0.9662, 1.338, -0.7269), (-0.9662, 1.306, -0.9763), (-0.9662, 1.338, -0.9763), (-0.9662, 1.306, -0.9417), (-0.9662, 1.338, -0.9417), (-0.9662, -0.8951, -0.9763), (-0.9662, -0.8951, -0.9417)], [], [(796, 4, 6, 793), (794, 793, 6, 9), (9, 6, 4, 11), (144, 1, 3, 146), (8, 0, 2, 10), (11, 4, 12, 15), (144, 148, 8, 1), (1, 8, 10, 3), (7, 9, 11, 5), (795, 794, 9, 7), (15, 12, 16, 19), (797, 11, 15, 799), (0, 8, 14, 13), (147, 0, 13, 150), (153, 152, 17, 18), (150, 13, 17, 152), (18, 14, 21, 23), (13, 14, 18, 17), (23, 21, 25, 27), (15, 19, 22, 20), (153, 18, 23, 155), (799, 15, 20, 802), (24, 26, 30, 28), (155, 23, 27, 157), (20, 22, 26, 24), (802, 20, 24, 804), (806, 28, 30, 807), (804, 24, 28, 806), (27, 25, 29, 31), (27, 31, 35, 33), (160, 33, 35, 161), (161, 35, 39, 163), (157, 27, 33, 160), (30, 26, 32, 34), (39, 37, 41, 43), (30, 34, 38, 36), (807, 30, 36, 810), (35, 31, 37, 39), (812, 40, 42, 813), (810, 36, 40, 812), (36, 38, 42, 40), (42, 38, 44, 46), (46, 44, 48, 50), (39, 43, 47, 45), (813, 42, 46, 815), (163, 39, 45, 166), (168, 49, 51, 169), (51, 47, 53, 55), (45, 47, 51, 49), (166, 45, 49, 168), (55, 53, 57, 59), (815, 46, 52, 818), (46, 50, 54, 52), (169, 51, 55, 171), (820, 56, 58, 821), (821, 58, 62, 823), (52, 54, 58, 56), (818, 52, 56, 820), (61, 63, 67, 65), (58, 54, 60, 62), (171, 55, 61, 174), (55, 59, 63, 61), (176, 65, 67, 177), (174, 61, 65, 176), (62, 60, 64, 66), (62, 66, 70, 68), (71, 69, 73, 75), (177, 67, 71, 179), (823, 62, 68, 826), (67, 63, 69, 71), (828, 72, 74, 829), (826, 68, 72, 828), (68, 70, 74, 72), (74, 70, 76, 78), (78, 76, 80, 82), (71, 75, 79, 77), (829, 74, 78, 831), (179, 71, 77, 182), (184, 81, 83, 185), (83, 79, 85, 87), (77, 79, 83, 81), (182, 77, 81, 184), (834, 84, 88, 836), (831, 78, 84, 834), (78, 82, 86, 84), (185, 83, 87, 187), (836, 88, 90, 837), (87, 85, 89, 91), (837, 90, 94, 839), (84, 86, 90, 88), (93, 95, 99, 97), (87, 91, 95, 93), (187, 87, 93, 190), (90, 86, 92, 94), (192, 97, 99, 193), (190, 93, 97, 192), (94, 92, 96, 98), (94, 98, 102, 100), (195, 103, 109, 198), (193, 99, 103, 195), (839, 94, 100, 842), (99, 95, 101, 103), (844, 104, 106, 845), (103, 101, 105, 107), (842, 100, 104, 844), (100, 102, 106, 104), (110, 108, 112, 114), (103, 107, 111, 109), (106, 102, 108, 110), (845, 106, 110, 847), (200, 113, 115, 201), (115, 111, 117, 119), (109, 111, 115, 113), (198, 109, 113, 200), (116, 118, 122, 120), (847, 110, 116, 850), (110, 114, 118, 116), (201, 115, 119, 203), (852, 120, 122, 853), (850, 116, 120, 852), (119, 117, 121, 123), (853, 122, 126, 855), (126, 124, 128, 130), (203, 119, 125, 206), (122, 118, 124, 126), (119, 123, 127, 125), (208, 129, 131, 209), (206, 125, 129, 208), (125, 127, 131, 129), (131, 127, 133, 135), (135, 133, 137, 139), (126, 130, 134, 132), (209, 131, 135, 211), (855, 126, 132, 858), (860, 136, 138, 861), (211, 135, 139, 213), (132, 134, 138, 136), (212, 137, 143, 215), (862, 140, 142, 863), (132, 136, 142, 140), (858, 132, 140, 862), (137, 133, 141, 143), (133, 210, 214, 141), (141, 214, 215, 143), (284, 212, 215, 287), (283, 211, 213, 285), (137, 212, 213, 139), (127, 207, 210, 133), (281, 209, 211, 283), (278, 206, 208, 280), (280, 208, 209, 281), (275, 203, 206, 278), (123, 205, 207, 127), (117, 202, 204, 121), (121, 204, 205, 123), (273, 201, 203, 275), (111, 199, 202, 117), (270, 198, 200, 272), (272, 200, 201, 273), (107, 197, 199, 111), (101, 194, 196, 105), (105, 196, 197, 107), (95, 191, 194, 101), (265, 193, 195, 267), (267, 195, 198, 270), (262, 190, 192, 264), (264, 192, 193, 265), (259, 187, 190, 262), (91, 189, 191, 95), (89, 188, 189, 91), (257, 185, 187, 259), (79, 183, 186, 85), (85, 186, 188, 89), (254, 182, 184, 256), (256, 184, 185, 257), (251, 179, 182, 254), (75, 181, 183, 79), (69, 178, 180, 73), (73, 180, 181, 75), (63, 175, 178, 69), (249, 177, 179, 251), (246, 174, 176, 248), (248, 176, 177, 249), (243, 171, 174, 246), (53, 170, 172, 57), (59, 173, 175, 63), (57, 172, 173, 59), (241, 169, 171, 243), (47, 167, 170, 53), (238, 166, 168, 240), (240, 168, 169, 241), (235, 163, 166, 238), (43, 165, 167, 47), (37, 162, 164, 41), (41, 164, 165, 43), (31, 159, 162, 37), (229, 157, 160, 232), (233, 161, 163, 235), (232, 160, 161, 233), (25, 156, 158, 29), (29, 158, 159, 31), (21, 154, 156, 25), (227, 155, 157, 229), (14, 151, 154, 21), (225, 153, 155, 227), (222, 150, 152, 224), (225, 224, 152, 153), (220, 147, 150, 222), (8, 148, 151, 14), (3, 10, 149, 146), (216, 221, 148, 144), (216, 144, 146, 219), (10, 2, 145, 149), (0, 147, 145, 2), (288, 216, 219, 291), (288, 293, 221, 216), (292, 220, 222, 294), (297, 296, 224, 225), (294, 222, 224, 296), (297, 225, 227, 299), (299, 227, 229, 301), (304, 232, 233, 305), (305, 233, 235, 307), (301, 229, 232, 304), (307, 235, 238, 310), (312, 240, 241, 313), (310, 238, 240, 312), (313, 241, 243, 315), (315, 243, 246, 318), (320, 248, 249, 321), (318, 246, 248, 320), (321, 249, 251, 323), (323, 251, 254, 326), (328, 256, 257, 329), (326, 254, 256, 328), (329, 257, 259, 331), (331, 259, 262, 334), (336, 264, 265, 337), (334, 262, 264, 336), (339, 267, 270, 342), (337, 265, 267, 339), (344, 272, 273, 345), (342, 270, 272, 344), (345, 273, 275, 347), (347, 275, 278, 350), (352, 280, 281, 353), (350, 278, 280, 352), (353, 281, 283, 355), (355, 283, 285, 357), (356, 284, 287, 359), (210, 282, 286, 214), (214, 286, 287, 215), (212, 284, 285, 213), (207, 279, 282, 210), (205, 277, 279, 207), (202, 274, 276, 204), (204, 276, 277, 205), (199, 271, 274, 202), (197, 269, 271, 199), (194, 266, 268, 196), (196, 268, 269, 197), (191, 263, 266, 194), (189, 261, 263, 191), (188, 260, 261, 189), (183, 255, 258, 186), (186, 258, 260, 188), (181, 253, 255, 183), (178, 250, 252, 180), (180, 252, 253, 181), (175, 247, 250, 178), (170, 242, 244, 172), (173, 245, 247, 175), (172, 244, 245, 173), (167, 239, 242, 170), (165, 237, 239, 167), (162, 234, 236, 164), (164, 236, 237, 165), (159, 231, 234, 162), (156, 228, 230, 158), (158, 230, 231, 159), (154, 226, 228, 156), (151, 223, 226, 154), (148, 221, 223, 151), (146, 149, 218, 219), (149, 145, 217, 218), (147, 220, 217, 145), (497, 356, 359, 500), (496, 355, 357, 498), (494, 353, 355, 496), (491, 350, 352, 493), (493, 352, 353, 494), (488, 347, 350, 491), (486, 345, 347, 488), (483, 342, 344, 485), (485, 344, 345, 486), (478, 337, 339, 480), (480, 339, 342, 483), (475, 334, 336, 477), (477, 336, 337, 478), (472, 331, 334, 475), (470, 329, 331, 472), (467, 326, 328, 469), (469, 328, 329, 470), (464, 323, 326, 467), (462, 321, 323, 464), (459, 318, 320, 461), (461, 320, 321, 462), (456, 315, 318, 459), (454, 313, 315, 456), (451, 310, 312, 453), (453, 312, 313, 454), (448, 307, 310, 451), (442, 301, 304, 445), (446, 305, 307, 448), (445, 304, 305, 446), (440, 299, 301, 442), (438, 297, 299, 440), (435, 294, 296, 437), (438, 437, 296, 297), (433, 292, 294, 435), (501, 434, 293, 288), (501, 288, 291, 432), (282, 354, 358, 286), (286, 358, 359, 287), (284, 356, 357, 285), (279, 351, 354, 282), (277, 349, 351, 279), (274, 346, 348, 276), (276, 348, 349, 277), (271, 343, 346, 274), (269, 341, 343, 271), (266, 338, 340, 268), (268, 340, 341, 269), (263, 335, 338, 266), (261, 333, 335, 263), (260, 332, 333, 261), (255, 327, 330, 258), (258, 330, 332, 260), (253, 325, 327, 255), (250, 322, 324, 252), (252, 324, 325, 253), (247, 319, 322, 250), (242, 314, 316, 244), (245, 317, 319, 247), (244, 316, 317, 245), (239, 311, 314, 242), (237, 309, 311, 239), (234, 306, 308, 236), (236, 308, 309, 237), (231, 303, 306, 234), (228, 300, 302, 230), (230, 302, 303, 231), (226, 298, 300, 228), (223, 295, 298, 226), (221, 293, 295, 223), (219, 218, 290, 291), (218, 217, 289, 290), (220, 292, 289, 217), (504, 360, 363, 507), (504, 509, 365, 360), (508, 364, 366, 510), (513, 512, 368, 369), (510, 366, 368, 512), (513, 369, 371, 515), (515, 371, 373, 517), (520, 376, 377, 521), (521, 377, 379, 523), (517, 373, 376, 520), (523, 379, 382, 526), (528, 384, 385, 529), (526, 382, 384, 528), (529, 385, 387, 531), (531, 387, 390, 534), (536, 392, 393, 537), (534, 390, 392, 536), (537, 393, 395, 539), (539, 395, 398, 542), (544, 400, 401, 545), (542, 398, 400, 544), (545, 401, 403, 547), (547, 403, 406, 550), (552, 408, 409, 553), (550, 406, 408, 552), (555, 411, 414, 558), (553, 409, 411, 555), (560, 416, 417, 561), (558, 414, 416, 560), (561, 417, 419, 563), (563, 419, 422, 566), (568, 424, 425, 569), (566, 422, 424, 568), (569, 425, 427, 571), (571, 427, 429, 573), (572, 428, 431, 575), (495, 426, 430, 499), (499, 430, 431, 500), (497, 428, 429, 498), (492, 423, 426, 495), (490, 421, 423, 492), (487, 418, 420, 489), (489, 420, 421, 490), (484, 415, 418, 487), (482, 413, 415, 484), (479, 410, 412, 481), (481, 412, 413, 482), (476, 407, 410, 479), (474, 405, 407, 476), (473, 404, 405, 474), (468, 399, 402, 471), (471, 402, 404, 473), (466, 397, 399, 468), (463, 394, 396, 465), (465, 396, 397, 466), (460, 391, 394, 463), (455, 386, 388, 457), (458, 389, 391, 460), (457, 388, 389, 458), (452, 383, 386, 455), (450, 381, 383, 452), (447, 378, 380, 449), (449, 380, 381, 450), (444, 375, 378, 447), (441, 372, 374, 443), (443, 374, 375, 444), (439, 370, 372, 441), (436, 367, 370, 439), (434, 365, 367, 436), (432, 503, 362, 363), (503, 502, 361, 362), (433, 364, 361, 502), (292, 433, 502, 289), (290, 289, 502, 503), (291, 290, 503, 432), (293, 434, 436, 295), (295, 436, 439, 298), (298, 439, 441, 300), (302, 443, 444, 303), (300, 441, 443, 302), (303, 444, 447, 306), (308, 449, 450, 309), (306, 447, 449, 308), (309, 450, 452, 311), (311, 452, 455, 314), (316, 457, 458, 317), (317, 458, 460, 319), (314, 455, 457, 316), (319, 460, 463, 322), (324, 465, 466, 325), (322, 463, 465, 324), (325, 466, 468, 327), (330, 471, 473, 332), (327, 468, 471, 330), (332, 473, 474, 333), (333, 474, 476, 335), (335, 476, 479, 338), (340, 481, 482, 341), (338, 479, 481, 340), (341, 482, 484, 343), (343, 484, 487, 346), (348, 489, 490, 349), (346, 487, 489, 348), (349, 490, 492, 351), (351, 492, 495, 354), (356, 497, 498, 357), (358, 499, 500, 359), (354, 495, 499, 358), (360, 501, 432, 363), (360, 365, 434, 501), (364, 433, 435, 366), (369, 368, 437, 438), (366, 435, 437, 368), (369, 438, 440, 371), (371, 440, 442, 373), (376, 445, 446, 377), (377, 446, 448, 379), (373, 442, 445, 376), (379, 448, 451, 382), (384, 453, 454, 385), (382, 451, 453, 384), (385, 454, 456, 387), (387, 456, 459, 390), (392, 461, 462, 393), (390, 459, 461, 392), (393, 462, 464, 395), (395, 464, 467, 398), (400, 469, 470, 401), (398, 467, 469, 400), (401, 470, 472, 403), (403, 472, 475, 406), (408, 477, 478, 409), (406, 475, 477, 408), (411, 480, 483, 414), (409, 478, 480, 411), (416, 485, 486, 417), (414, 483, 485, 416), (417, 486, 488, 419), (419, 488, 491, 422), (424, 493, 494, 425), (422, 491, 493, 424), (425, 494, 496, 427), (427, 496, 498, 429), (428, 497, 500, 431), (644, 572, 575, 647), (643, 571, 573, 645), (641, 569, 571, 643), (638, 566, 568, 640), (640, 568, 569, 641), (635, 563, 566, 638), (633, 561, 563, 635), (630, 558, 560, 632), (632, 560, 561, 633), (625, 553, 555, 627), (627, 555, 558, 630), (622, 550, 552, 624), (624, 552, 553, 625), (619, 547, 550, 622), (617, 545, 547, 619), (614, 542, 544, 616), (616, 544, 545, 617), (611, 539, 542, 614), (609, 537, 539, 611), (606, 534, 536, 608), (608, 536, 537, 609), (603, 531, 534, 606), (601, 529, 531, 603), (598, 526, 528, 600), (600, 528, 529, 601), (595, 523, 526, 598), (589, 517, 520, 592), (593, 521, 523, 595), (592, 520, 521, 593), (587, 515, 517, 589), (585, 513, 515, 587), (582, 510, 512, 584), (585, 584, 512, 513), (580, 508, 510, 582), (576, 581, 509, 504), (576, 504, 507, 579), (426, 570, 574, 430), (430, 574, 575, 431), (428, 572, 573, 429), (423, 567, 570, 426), (421, 565, 567, 423), (418, 562, 564, 420), (420, 564, 565, 421), (415, 559, 562, 418), (413, 557, 559, 415), (410, 554, 556, 412), (412, 556, 557, 413), (407, 551, 554, 410), (405, 549, 551, 407), (404, 548, 549, 405), (399, 543, 546, 402), (402, 546, 548, 404), (397, 541, 543, 399), (394, 538, 540, 396), (396, 540, 541, 397), (391, 535, 538, 394), (386, 530, 532, 388), (389, 533, 535, 391), (388, 532, 533, 389), (383, 527, 530, 386), (381, 525, 527, 383), (378, 522, 524, 380), (380, 524, 525, 381), (375, 519, 522, 378), (372, 516, 518, 374), (374, 518, 519, 375), (370, 514, 516, 372), (367, 511, 514, 370), (365, 509, 511, 367), (363, 362, 506, 507), (362, 361, 505, 506), (364, 508, 505, 361), (648, 576, 579, 651), (648, 653, 581, 576), (652, 580, 582, 654), (657, 656, 584, 585), (654, 582, 584, 656), (657, 585, 587, 659), (659, 587, 589, 661), (664, 592, 593, 665), (665, 593, 595, 667), (661, 589, 592, 664), (667, 595, 598, 670), (672, 600, 601, 673), (670, 598, 600, 672), (673, 601, 603, 675), (675, 603, 606, 678), (680, 608, 609, 681), (678, 606, 608, 680), (681, 609, 611, 683), (683, 611, 614, 686), (688, 616, 617, 689), (686, 614, 616, 688), (689, 617, 619, 691), (691, 619, 622, 694), (696, 624, 625, 697), (694, 622, 624, 696), (699, 627, 630, 702), (697, 625, 627, 699), (704, 632, 633, 705), (702, 630, 632, 704), (705, 633, 635, 707), (707, 635, 638, 710), (712, 640, 641, 713), (710, 638, 640, 712), (713, 641, 643, 715), (715, 643, 645, 717), (716, 644, 647, 719), (570, 642, 646, 574), (574, 646, 647, 575), (572, 644, 645, 573), (567, 639, 642, 570), (565, 637, 639, 567), (562, 634, 636, 564), (564, 636, 637, 565), (559, 631, 634, 562), (557, 629, 631, 559), (554, 626, 628, 556), (556, 628, 629, 557), (551, 623, 626, 554), (549, 621, 623, 551), (548, 620, 621, 549), (543, 615, 618, 546), (546, 618, 620, 548), (541, 613, 615, 543), (538, 610, 612, 540), (540, 612, 613, 541), (535, 607, 610, 538), (530, 602, 604, 532), (533, 605, 607, 535), (532, 604, 605, 533), (527, 599, 602, 530), (525, 597, 599, 527), (522, 594, 596, 524), (524, 596, 597, 525), (519, 591, 594, 522), (516, 588, 590, 518), (518, 590, 591, 519), (514, 586, 588, 516), (511, 583, 586, 514), (509, 581, 583, 511), (507, 506, 578, 579), (506, 505, 577, 578), (508, 580, 577, 505), (788, 716, 719, 791), (787, 715, 717, 789), (785, 713, 715, 787), (782, 710, 712, 784), (784, 712, 713, 785), (779, 707, 710, 782), (777, 705, 707, 779), (774, 702, 704, 776), (776, 704, 705, 777), (769, 697, 699, 771), (771, 699, 702, 774), (766, 694, 696, 768), (768, 696, 697, 769), (763, 691, 694, 766), (761, 689, 691, 763), (758, 686, 688, 760), (760, 688, 689, 761), (755, 683, 686, 758), (753, 681, 683, 755), (750, 678, 680, 752), (752, 680, 681, 753), (747, 675, 678, 750), (745, 673, 675, 747), (742, 670, 672, 744), (744, 672, 673, 745), (739, 667, 670, 742), (733, 661, 664, 736), (737, 665, 667, 739), (736, 664, 665, 737), (731, 659, 661, 733), (729, 657, 659, 731), (726, 654, 656, 728), (729, 728, 656, 657), (724, 652, 654, 726), (720, 725, 653, 648), (720, 648, 651, 723), (642, 714, 718, 646), (646, 718, 719, 647), (644, 716, 717, 645), (639, 711, 714, 642), (637, 709, 711, 639), (634, 706, 708, 636), (636, 708, 709, 637), (631, 703, 706, 634), (629, 701, 703, 631), (626, 698, 700, 628), (628, 700, 701, 629), (623, 695, 698, 626), (621, 693, 695, 623), (620, 692, 693, 621), (615, 687, 690, 618), (618, 690, 692, 620), (613, 685, 687, 615), (610, 682, 684, 612), (612, 684, 685, 613), (607, 679, 682, 610), (602, 674, 676, 604), (605, 677, 679, 607), (604, 676, 677, 605), (599, 671, 674, 602), (597, 669, 671, 599), (594, 666, 668, 596), (596, 668, 669, 597), (591, 663, 666, 594), (588, 660, 662, 590), (590, 662, 663, 591), (586, 658, 660, 588), (583, 655, 658, 586), (581, 653, 655, 583), (579, 578, 650, 651), (578, 577, 649, 650), (580, 652, 649, 577), (792, 720, 723, 795), (792, 797, 725, 720), (796, 724, 726, 798), (801, 800, 728, 729), (798, 726, 728, 800), (801, 729, 731, 803), (803, 731, 733, 805), (808, 736, 737, 809), (809, 737, 739, 811), (805, 733, 736, 808), (811, 739, 742, 814), (816, 744, 745, 817), (814, 742, 744, 816), (817, 745, 747, 819), (819, 747, 750, 822), (824, 752, 753, 825), (822, 750, 752, 824), (825, 753, 755, 827), (827, 755, 758, 830), (832, 760, 761, 833), (830, 758, 760, 832), (833, 761, 763, 835), (835, 763, 766, 838), (840, 768, 769, 841), (838, 766, 768, 840), (843, 771, 774, 846), (841, 769, 771, 843), (848, 776, 777, 849), (846, 774, 776, 848), (849, 777, 779, 851), (851, 779, 782, 854), (856, 784, 785, 857), (854, 782, 784, 856), (857, 785, 787, 859), (859, 787, 789, 861), (860, 788, 791, 863), (714, 786, 790, 718), (718, 790, 791, 719), (716, 788, 789, 717), (711, 783, 786, 714), (709, 781, 783, 711), (706, 778, 780, 708), (708, 780, 781, 709), (703, 775, 778, 706), (701, 773, 775, 703), (698, 770, 772, 700), (700, 772, 773, 701), (695, 767, 770, 698), (693, 765, 767, 695), (692, 764, 765, 693), (687, 759, 762, 690), (690, 762, 764, 692), (685, 757, 759, 687), (682, 754, 756, 684), (684, 756, 757, 685), (679, 751, 754, 682), (674, 746, 748, 676), (677, 749, 751, 679), (676, 748, 749, 677), (671, 743, 746, 674), (669, 741, 743, 671), (666, 738, 740, 668), (668, 740, 741, 669), (663, 735, 738, 666), (660, 732, 734, 662), (662, 734, 735, 663), (658, 730, 732, 660), (655, 727, 730, 658), (653, 725, 727, 655), (651, 650, 722, 723), (650, 649, 721, 722), (652, 724, 721, 649), (136, 860, 863, 142), (134, 859, 861, 138), (130, 857, 859, 134), (124, 854, 856, 128), (128, 856, 857, 130), (118, 851, 854, 124), (114, 849, 851, 118), (108, 846, 848, 112), (112, 848, 849, 114), (98, 841, 843, 102), (102, 843, 846, 108), (92, 838, 840, 96), (96, 840, 841, 98), (86, 835, 838, 92), (82, 833, 835, 86), (76, 830, 832, 80), (80, 832, 833, 82), (70, 827, 830, 76), (66, 825, 827, 70), (60, 822, 824, 64), (64, 824, 825, 66), (54, 819, 822, 60), (50, 817, 819, 54), (44, 814, 816, 48), (48, 816, 817, 50), (38, 811, 814, 44), (26, 805, 808, 32), (34, 809, 811, 38), (32, 808, 809, 34), (22, 803, 805, 26), (19, 801, 803, 22), (12, 798, 800, 16), (19, 16, 800, 801), (4, 796, 798, 12), (5, 11, 797, 792), (5, 792, 795, 7), (786, 858, 862, 790), (790, 862, 863, 791), (788, 860, 861, 789), (783, 855, 858, 786), (781, 853, 855, 783), (778, 850, 852, 780), (780, 852, 853, 781), (775, 847, 850, 778), (773, 845, 847, 775), (770, 842, 844, 772), (772, 844, 845, 773), (767, 839, 842, 770), (765, 837, 839, 767), (764, 836, 837, 765), (759, 831, 834, 762), (762, 834, 836, 764), (757, 829, 831, 759), (754, 826, 828, 756), (756, 828, 829, 757), (751, 823, 826, 754), (746, 818, 820, 748), (749, 821, 823, 751), (748, 820, 821, 749), (743, 815, 818, 746), (741, 813, 815, 743), (738, 810, 812, 740), (740, 812, 813, 741), (735, 807, 810, 738), (732, 804, 806, 734), (734, 806, 807, 735), (730, 802, 804, 732), (727, 799, 802, 730), (725, 797, 799, 727), (723, 722, 794, 795), (722, 721, 793, 794), (724, 796, 793, 721)])
_uv = me_cube.uv_layers.new(name='UVMap')
_uv.uv.foreach_set('vector', [0.8708, 0.5, 0.875, 0.5, 0.875, 0.75, 0.8708, 0.75, 0.619, 0.9958, 0.625, 0.9958, 0.625, 1.0, 0.619, 1.0, 0.619, 0.0, 0.625, 0.0, 0.625, 0.25, 0.619, 0.25, 0.3716, 0.5, 0.375, 0.5, 0.375, 0.75, 0.3716, 0.75, 0.619, 0.5, 0.625, 0.5, 0.625, 0.75, 0.619, 0.75, 0.619, 0.25, 0.625, 0.25, 0.625, 0.25, 0.619, 0.25, 0.375, 0.4966, 0.619, 0.4966, 0.619, 0.5, 0.375, 0.5, 0.375, 0.5, 0.619, 0.5, 0.619, 0.75, 0.375, 0.75, 0.375, 0.0, 0.619, 0.0, 0.619, 0.25, 0.375, 0.25, 0.375, 0.9958, 0.619, 0.9958, 0.619, 1.0, 0.375, 1.0, 0.619, 0.25, 0.625, 0.25, 0.625, 0.25, 0.619, 0.25, 0.619, 0.2542, 0.619, 0.25, 0.619, 0.25, 0.619, 0.2542, 0.625, 0.5, 0.619, 0.5, 0.619, 0.5, 0.625, 0.5, 0.6284, 0.5, 0.625, 0.5, 0.625, 0.5, 0.6284, 0.5, 0.619, 0.4966, 0.625, 0.4966, 0.625, 0.5, 0.619, 0.5, 0.6284, 0.5, 0.625, 0.5, 0.625, 0.5, 0.6284, 0.5, 0.619, 0.5, 0.619, 0.5, 0.619, 0.5, 0.619, 0.5, 0.625, 0.5, 0.619, 0.5, 0.619, 0.5, 0.625, 0.5, 0.619, 0.5, 0.619, 0.5, 0.619, 0.5, 0.619, 0.5, 0.619, 0.25, 0.619, 0.25, 0.619, 0.25, 0.619, 0.25, 0.619, 0.4966, 0.619, 0.5, 0.619, 0.5, 0.619, 0.4966, 0.619, 0.2542, 0.619, 0.25, 0.619, 0.25, 0.619, 0.2542, 0.619, 0.25, 0.619, 0.25, 0.619, 0.25, 0.619, 0.25, 0.619, 0.4966, 0.619, 0.5, 0.619, 0.5, 0.619, 0.4966, 0.619, 0.25, 0.619, 0.25, 0.619, 0.25, 0.619, 0.25, 0.619, 0.2542, 0.619, 0.25, 0.619, 0.25, 0.619, 0.2542, 0.619, 0.2542, 0.619, 0.25, 0.619, 0.25, 0.619, 0.2542, 0.619, 0.2542, 0.619, 0.25, 0.619, 0.25, 0.619, 0.2542, 0.619, 0.5, 0.619, 0.5, 0.619, 0.5, 0.619, 0.5, 0.619, 0.5, 0.619, 0.5, 0.619, 0.5, 0.619, 0.5, 0.619, 0.4966, 0.619, 0.5, 0.619, 0.5, 0.619, 0.4966, 0.619, 0.4966, 0.619, 0.5, 0.619, 0.5, 0.619, 0.4966, 0.619, 0.4966, 0.619, 0.5, 0.619, 0.5, 0.619, 0.4966, 0.619, 0.25, 0.619, 0.25, 0.619, 0.25, 0.619, 0.25, 0.619, 0.5, 0.619, 0.5, 0.619, 0.5, 0.619, 0.5, 0.619, 0.25, 0.619, 0.25, 0.619, 0.25, 0.619, 0.25, 0.619, 0.2542, 0.619, 0.25, 0.619, 0.25, 0.619, 0.2542, 0.619, 0.5, 0.619, 0.5, 0.619, 0.5, 0.619, 0.5, 0.619, 0.2542, 0.619, 0.25, 0.619, 0.25, 0.619, 0.2542, 0.619, 0.2542, 0.619, 0.25, 0.619, 0.25, 0.619, 0.2542, 0.619, 0.25, 0.619, 0.25, 0.619, 0.25, 0.619, 0.25, 0.619, 0.25, 0.619, 0.25, 0.619, 0.25, 0.619, 0.25, 0.619, 0.25, 0.619, 0.25, 0.619, 0.25, 0.619, 0.25, 0.619, 0.5, 0.619, 0.5, 0.619, 0.5, 0.619, 0.5, 0.619, 0.2542, 0.619, 0.25, 0.619, 0.25, 0.619, 0.2542, 0.619, 0.4966, 0.619, 0.5, 0.619, 0.5, 0.619, 0.4966, 0.619, 0.4966, 0.619, 0.5, 0.619, 0.5, 0.619, 0.4966, 0.619, 0.5, 0.619, 0.5, 0.619, 0.5, 0.619, 0.5, 0.619, 0.5, 0.619, 0.5, 0.619, 0.5, 0.619, 0.5, 0.619, 0.4966, 0.619, 0.5, 0.619, 0.5, 0.619, 0.4966, 0.619, 0.5, 0.619, 0.5, 0.619, 0.5, 0.619, 0.5, 0.619, 0.2542, 0.619, 0.25, 0.619, 0.25, 0.619, 0.2542, 0.619, 0.25, 0.619, 0.25, 0.619, 0.25, 0.619, 0.25, 0.619, 0.4966, 0.619, 0.5, 0.619, 0.5, 0.619, 0.4966, 0.619, 0.2542, 0.619, 0.25, 0.619, 0.25, 0.619, 0.2542, 0.619, 0.2542, 0.619, 0.25, 0.619, 0.25, 0.619, 0.2542, 0.619, 0.25, 0.619, 0.25, 0.619, 0.25, 0.619, 0.25, 0.619, 0.2542, 0.619, 0.25, 0.619, 0.25, 0.619, 0.2542, 0.619, 0.5, 0.619, 0.5, 0.619, 0.5, 0.619, 0.5, 0.619, 0.25, 0.619, 0.25, 0.619, 0.25, 0.619, 0.25, 0.619, 0.4966, 0.619, 0.5, 0.619, 0.5, 0.619, 0.4966, 0.619, 0.5, 0.619, 0.5, 0.619, 0.5, 0.619, 0.5, 0.619, 0.4966, 0.619, 0.5, 0.619, 0.5, 0.619, 0.4966, 0.619, 0.4966, 0.619, 0.5, 0.619, 0.5, 0.619, 0.4966, 0.619, 0.25, 0.619, 0.25, 0.619, 0.25, 0.619, 0.25, 0.619, 0.25, 0.619, 0.25, 0.619, 0.25, 0.619, 0.25, 0.619, 0.5, 0.619, 0.5, 0.619, 0.5, 0.619, 0.5, 0.619, 0.4966, 0.619, 0.5, 0.619, 0.5, 0.619, 0.4966, 0.619, 0.2542, 0.619, 0.25, 0.619, 0.25, 0.619, 0.2542, 0.619, 0.5, 0.619, 0.5, 0.619, 0.5, 0.619, 0.5, 0.619, 0.2542, 0.619, 0.25, 0.619, 0.25, 0.619, 0.2542, 0.619, 0.2542, 0.619, 0.25, 0.619, 0.25, 0.619, 0.2542, 0.619, 0.25, 0.619, 0.25, 0.619, 0.25, 0.619, 0.25, 0.619, 0.25, 0.619, 0.25, 0.619, 0.25, 0.619, 0.25, 0.619, 0.25, 0.619, 0.25, 0.619, 0.25, 0.619, 0.25, 0.619, 0.5, 0.619, 0.5, 0.619, 0.5, 0.619, 0.5, 0.619, 0.2542, 0.619, 0.25, 0.619, 0.25, 0.619, 0.2542, 0.619, 0.4966, 0.619, 0.5, 0.619, 0.5, 0.619, 0.4966, 0.619, 0.4966, 0.619, 0.5, 0.619, 0.5, 0.619, 0.4966, 0.619, 0.5, 0.619, 0.5, 0.619, 0.5, 0.619, 0.5, 0.619, 0.5, 0.619, 0.5, 0.619, 0.5, 0.619, 0.5, 0.619, 0.4966, 0.619, 0.5, 0.619, 0.5, 0.619, 0.4966, 0.619, 0.2542, 0.619, 0.25, 0.619, 0.25, 0.619, 0.2542, 0.619, 0.2542, 0.619, 0.25, 0.619, 0.25, 0.619, 0.2542, 0.619, 0.25, 0.619, 0.25, 0.619, 0.25, 0.619, 0.25, 0.619, 0.4966, 0.619, 0.5, 0.619, 0.5, 0.619, 0.4966, 0.619, 0.2542, 0.619, 0.25, 0.619, 0.25, 0.619, 0.2542, 0.619, 0.5, 0.619, 0.5, 0.619, 0.5, 0.619, 0.5, 0.619, 0.2542, 0.619, 0.25, 0.619, 0.25, 0.619, 0.2542, 0.619, 0.25, 0.619, 0.25, 0.619, 0.25, 0.619, 0.25, 0.619, 0.5, 0.619, 0.5, 0.619, 0.5, 0.619, 0.5, 0.619, 0.5, 0.619, 0.5, 0.619, 0.5, 0.619, 0.5, 0.619, 0.4966, 0.619, 0.5, 0.619, 0.5, 0.619, 0.4966, 0.619, 0.25, 0.619, 0.25, 0.619, 0.25, 0.619, 0.25, 0.619, 0.4966, 0.619, 0.5, 0.619, 0.5, 0.619, 0.4966, 0.619, 0.4966, 0.619, 0.5, 0.619, 0.5, 0.619, 0.4966, 0.619, 0.25, 0.619, 0.25, 0.619, 0.25, 0.619, 0.25, 0.619, 0.25, 0.619, 0.25, 0.619, 0.25, 0.619, 0.25, 0.619, 0.4966, 0.619, 0.5, 0.619, 0.5, 0.619, 0.4966, 0.619, 0.4966, 0.619, 0.5, 0.619, 0.5, 0.619, 0.4966, 0.619, 0.2542, 0.619, 0.25, 0.619, 0.25, 0.619, 0.2542, 0.619, 0.5, 0.619, 0.5, 0.619, 0.5, 0.619, 0.5, 0.619, 0.2542, 0.619, 0.25, 0.619, 0.25, 0.619, 0.2542, 0.619, 0.5, 0.619, 0.5, 0.619, 0.5, 0.619, 0.5, 0.619, 0.2542, 0.619, 0.25, 0.619, 0.25, 0.619, 0.2542, 0.619, 0.25, 0.619, 0.25, 0.619, 0.25, 0.619, 0.25, 0.619, 0.25, 0.619, 0.25, 0.619, 0.25, 0.619, 0.25, 0.619, 0.5, 0.619, 0.5, 0.619, 0.5, 0.619, 0.5, 0.619, 0.25, 0.619, 0.25, 0.619, 0.25, 0.619, 0.25, 0.619, 0.2542, 0.619, 0.25, 0.619, 0.25, 0.619, 0.2542, 0.619, 0.4966, 0.619, 0.5, 0.619, 0.5, 0.619, 0.4966, 0.619, 0.5, 0.619, 0.5, 0.619, 0.5, 0.619, 0.5, 0.619, 0.5, 0.619, 0.5, 0.619, 0.5, 0.619, 0.5, 0.619, 0.4966, 0.619, 0.5, 0.619, 0.5, 0.619, 0.4966, 0.619, 0.25, 0.619, 0.25, 0.619, 0.25, 0.619, 0.25, 0.619, 0.2542, 0.619, 0.25, 0.619, 0.25, 0.619, 0.2542, 0.619, 0.25, 0.619, 0.25, 0.619, 0.25, 0.619, 0.25, 0.619, 0.4966, 0.619, 0.5, 0.619, 0.5, 0.619, 0.4966, 0.619, 0.2542, 0.619, 0.25, 0.619, 0.25, 0.619, 0.2542, 0.619, 0.2542, 0.619, 0.25, 0.619, 0.25, 0.619, 0.2542, 0.619, 0.5, 0.619, 0.5, 0.619, 0.5, 0.619, 0.5, 0.619, 0.2542, 0.619, 0.25, 0.619, 0.25, 0.619, 0.2542, 0.619, 0.25, 0.619, 0.25, 0.619, 0.25, 0.619, 0.25, 0.619, 0.4966, 0.619, 0.5, 0.619, 0.5, 0.619, 0.4966, 0.619, 0.25, 0.619, 0.25, 0.619, 0.25, 0.619, 0.25, 0.619, 0.5, 0.619, 0.5, 0.619, 0.5, 0.619, 0.5, 0.619, 0.4966, 0.619, 0.5, 0.619, 0.5, 0.619, 0.4966, 0.619, 0.4966, 0.619, 0.5, 0.619, 0.5, 0.619, 0.4966, 0.619, 0.5, 0.619, 0.5, 0.619, 0.5, 0.619, 0.5, 0.619, 0.5, 0.619, 0.5, 0.619, 0.5, 0.619, 0.5, 0.619, 0.5, 0.619, 0.5, 0.619, 0.5, 0.619, 0.5, 0.619, 0.25, 0.619, 0.25, 0.619, 0.25, 0.619, 0.25, 0.619, 0.4966, 0.619, 0.5, 0.619, 0.5, 0.619, 0.4966, 0.619, 0.2542, 0.619, 0.25, 0.619, 0.25, 0.619, 0.2542, 0.619, 0.2542, 0.619, 0.25, 0.619, 0.25, 0.619, 0.2542, 0.619, 0.4966, 0.619, 0.5, 0.619, 0.5, 0.619, 0.4966, 0.619, 0.25, 0.619, 0.25, 0.619, 0.25, 0.619, 0.25, 0.619, 0.4966, 0.619, 0.5, 0.619, 0.5, 0.619, 0.4966, 0.619, 0.2542, 0.619, 0.25, 0.619, 0.25, 0.619, 0.2542, 0.619, 0.25, 0.619, 0.25, 0.619, 0.25, 0.619, 0.25, 0.619, 0.2542, 0.619, 0.25, 0.619, 0.25, 0.619, 0.2542, 0.619, 0.5, 0.619, 0.5, 0.619, 0.5, 0.619, 0.5, 0.619, 0.5, 0.619, 0.4966, 0.619, 0.4966, 0.619, 0.5, 0.619, 0.5, 0.619, 0.4966, 0.619, 0.4966, 0.619, 0.5, 0.619, 0.4574, 0.619, 0.4966, 0.619, 0.4966, 0.619, 0.4574, 0.619, 0.4574, 0.619, 0.4966, 0.619, 0.4966, 0.619, 0.4574, 0.619, 0.5, 0.619, 0.4966, 0.619, 0.4966, 0.619, 0.5, 0.619, 0.5, 0.619, 0.4966, 0.619, 0.4966, 0.619, 0.5, 0.619, 0.4574, 0.619, 0.4966, 0.619, 0.4966, 0.619, 0.4574, 0.619, 0.4574, 0.619, 0.4966, 0.619, 0.4966, 0.619, 0.4574, 0.619, 0.4574, 0.619, 0.4966, 0.619, 0.4966, 0.619, 0.4574, 0.619, 0.4574, 0.619, 0.4966, 0.619, 0.4966, 0.619, 0.4574, 0.619, 0.5, 0.619, 0.4966, 0.619, 0.4966, 0.619, 0.5, 0.619, 0.5, 0.619, 0.4966, 0.619, 0.4966, 0.619, 0.5, 0.619, 0.5, 0.619, 0.4966, 0.619, 0.4966, 0.619, 0.5, 0.619, 0.4574, 0.619, 0.4966, 0.619, 0.4966, 0.619, 0.4574, 0.619, 0.5, 0.619, 0.4966, 0.619, 0.4966, 0.619, 0.5, 0.619, 0.4574, 0.619, 0.4966, 0.619, 0.4966, 0.619, 0.4574, 0.619, 0.4574, 0.619, 0.4966, 0.619, 0.4966, 0.619, 0.4574, 0.619, 0.5, 0.619, 0.4966, 0.619, 0.4966, 0.619, 0.5, 0.619, 0.5, 0.619, 0.4966, 0.619, 0.4966, 0.619, 0.5, 0.619, 0.5, 0.619, 0.4966, 0.619, 0.4966, 0.619, 0.5, 0.619, 0.5, 0.619, 0.4966, 0.619, 0.4966, 0.619, 0.5, 0.619, 0.4574, 0.619, 0.4966, 0.619, 0.4966, 0.619, 0.4574, 0.619, 0.4574, 0.619, 0.4966, 0.619, 0.4966, 0.619, 0.4574, 0.619, 0.4574, 0.619, 0.4966, 0.619, 0.4966, 0.619, 0.4574, 0.619, 0.4574, 0.619, 0.4966, 0.619, 0.4966, 0.619, 0.4574, 0.619, 0.4574, 0.619, 0.4966, 0.619, 0.4966, 0.619, 0.4574, 0.619, 0.5, 0.619, 0.4966, 0.619, 0.4966, 0.619, 0.5, 0.619, 0.5, 0.619, 0.4966, 0.619, 0.4966, 0.619, 0.5, 0.619, 0.4574, 0.619, 0.4966, 0.619, 0.4966, 0.619, 0.4574, 0.619, 0.5, 0.619, 0.4966, 0.619, 0.4966, 0.619, 0.5, 0.619, 0.5, 0.619, 0.4966, 0.619, 0.4966, 0.619, 0.5, 0.619, 0.4574, 0.619, 0.4966, 0.619, 0.4966, 0.619, 0.4574, 0.619, 0.4574, 0.619, 0.4966, 0.619, 0.4966, 0.619, 0.4574, 0.619, 0.4574, 0.619, 0.4966, 0.619, 0.4966, 0.619, 0.4574, 0.619, 0.5, 0.619, 0.4966, 0.619, 0.4966, 0.619, 0.5, 0.619, 0.5, 0.619, 0.4966, 0.619, 0.4966, 0.619, 0.5, 0.619, 0.5, 0.619, 0.4966, 0.619, 0.4966, 0.619, 0.5, 0.619, 0.5, 0.619, 0.4966, 0.619, 0.4966, 0.619, 0.5, 0.619, 0.4574, 0.619, 0.4966, 0.619, 0.4966, 0.619, 0.4574, 0.619, 0.4574, 0.619, 0.4966, 0.619, 0.4966, 0.619, 0.4574, 0.619, 0.4574, 0.619, 0.4966, 0.619, 0.4966, 0.619, 0.4574, 0.619, 0.4574, 0.619, 0.4966, 0.619, 0.4966, 0.619, 0.4574, 0.619, 0.5, 0.619, 0.4966, 0.619, 0.4966, 0.619, 0.5, 0.619, 0.5, 0.619, 0.4966, 0.619, 0.4966, 0.619, 0.5, 0.619, 0.5, 0.619, 0.4966, 0.619, 0.4966, 0.619, 0.5, 0.619, 0.4574, 0.619, 0.4966, 0.619, 0.4966, 0.619, 0.4574, 0.619, 0.5, 0.619, 0.4966, 0.619, 0.4966, 0.619, 0.5, 0.619, 0.4574, 0.619, 0.4966, 0.619, 0.4966, 0.619, 0.4574, 0.619, 0.4574, 0.619, 0.4966, 0.619, 0.4966, 0.619, 0.4574, 0.619, 0.4574, 0.619, 0.4966, 0.619, 0.4966, 0.619, 0.4574, 0.619, 0.5, 0.619, 0.4966, 0.619, 0.4966, 0.619, 0.5, 0.619, 0.5, 0.619, 0.4966, 0.619, 0.4966, 0.619, 0.5, 0.619, 0.5, 0.619, 0.4966, 0.619, 0.4966, 0.619, 0.5, 0.619, 0.5, 0.619, 0.4966, 0.619, 0.4966, 0.619, 0.5, 0.619, 0.4574, 0.619, 0.4966, 0.619, 0.4966, 0.619, 0.4574, 0.619, 0.4574, 0.619, 0.4966, 0.619, 0.4966, 0.619, 0.4574, 0.619, 0.4574, 0.619, 0.4966, 0.619, 0.4966, 0.619, 0.4574, 0.619, 0.5, 0.619, 0.4966, 0.619, 0.4966, 0.619, 0.5, 0.619, 0.5, 0.619, 0.4966, 0.619, 0.4966, 0.619, 0.5, 0.619, 0.5, 0.619, 0.4966, 0.619, 0.4966, 0.619, 0.5, 0.619, 0.4574, 0.619, 0.4966, 0.619, 0.4966, 0.619, 0.4574, 0.619, 0.5, 0.619, 0.4966, 0.619, 0.4966, 0.619, 0.5, 0.619, 0.4574, 0.619, 0.4966, 0.619, 0.4966, 0.619, 0.4574, 0.6676, 0.5, 0.6284, 0.5, 0.6284, 0.5, 0.6676, 0.5, 0.619, 0.4574, 0.625, 0.4574, 0.625, 0.4966, 0.619, 0.4966, 0.6676, 0.5, 0.6284, 0.5, 0.6284, 0.5, 0.6676, 0.5, 0.619, 0.5, 0.619, 0.4966, 0.619, 0.4966, 0.619, 0.5, 0.375, 0.75, 0.619, 0.75, 0.619, 0.7534, 0.375, 0.7534, 0.375, 0.4574, 0.619, 0.4574, 0.619, 0.4966, 0.375, 0.4966, 0.3324, 0.5, 0.3716, 0.5, 0.3716, 0.75, 0.3324, 0.75, 0.619, 0.75, 0.625, 0.75, 0.625, 0.7534, 0.619, 0.7534, 0.625, 0.5, 0.6284, 0.5, 0.6284, 0.75, 0.625, 0.75, 0.3282, 0.5, 0.3324, 0.5, 0.3324, 0.75, 0.3282, 0.75, 0.375, 0.4532, 0.619, 0.4532, 0.619, 0.4574, 0.375, 0.4574, 0.6718, 0.5, 0.6676, 0.5, 0.6676, 0.5, 0.6718, 0.5, 0.619, 0.4532, 0.625, 0.4532, 0.625, 0.4574, 0.619, 0.4574, 0.6718, 0.5, 0.6676, 0.5, 0.6676, 0.5, 0.6718, 0.5, 0.619, 0.4532, 0.619, 0.4574, 0.619, 0.4574, 0.619, 0.4532, 0.619, 0.4532, 0.619, 0.4574, 0.619, 0.4574, 0.619, 0.4532, 0.619, 0.4532, 0.619, 0.4574, 0.619, 0.4574, 0.619, 0.4532, 0.619, 0.4532, 0.619, 0.4574, 0.619, 0.4574, 0.619, 0.4532, 0.619, 0.4532, 0.619, 0.4574, 0.619, 0.4574, 0.619, 0.4532, 0.619, 0.4532, 0.619, 0.4574, 0.619, 0.4574, 0.619, 0.4532, 0.619, 0.4532, 0.619, 0.4574, 0.619, 0.4574, 0.619, 0.4532, 0.619, 0.4532, 0.619, 0.4574, 0.619, 0.4574, 0.619, 0.4532, 0.619, 0.4532, 0.619, 0.4574, 0.619, 0.4574, 0.619, 0.4532, 0.619, 0.4532, 0.619, 0.4574, 0.619, 0.4574, 0.619, 0.4532, 0.619, 0.4532, 0.619, 0.4574, 0.619, 0.4574, 0.619, 0.4532, 0.619, 0.4532, 0.619, 0.4574, 0.619, 0.4574, 0.619, 0.4532, 0.619, 0.4532, 0.619, 0.4574, 0.619, 0.4574, 0.619, 0.4532, 0.619, 0.4532, 0.619, 0.4574, 0.619, 0.4574, 0.619, 0.4532, 0.619, 0.4532, 0.619, 0.4574, 0.619, 0.4574, 0.619, 0.4532, 0.619, 0.4532, 0.619, 0.4574, 0.619, 0.4574, 0.619, 0.4532, 0.619, 0.4532, 0.619, 0.4574, 0.619, 0.4574, 0.619, 0.4532, 0.619, 0.4532, 0.619, 0.4574, 0.619, 0.4574, 0.619, 0.4532, 0.619, 0.4532, 0.619, 0.4574, 0.619, 0.4574, 0.619, 0.4532, 0.619, 0.4532, 0.619, 0.4574, 0.619, 0.4574, 0.619, 0.4532, 0.619, 0.4532, 0.619, 0.4574, 0.619, 0.4574, 0.619, 0.4532, 0.619, 0.4532, 0.619, 0.4574, 0.619, 0.4574, 0.619, 0.4532, 0.619, 0.4532, 0.619, 0.4574, 0.619, 0.4574, 0.619, 0.4532, 0.619, 0.4532, 0.619, 0.4574, 0.619, 0.4574, 0.619, 0.4532, 0.619, 0.4532, 0.619, 0.4574, 0.619, 0.4574, 0.619, 0.4532, 0.619, 0.4532, 0.619, 0.4574, 0.619, 0.4574, 0.619, 0.4532, 0.619, 0.4532, 0.619, 0.4574, 0.619, 0.4574, 0.619, 0.4532, 0.619, 0.4532, 0.619, 0.4574, 0.619, 0.4574, 0.619, 0.4532, 0.619, 0.4532, 0.619, 0.4574, 0.619, 0.4574, 0.619, 0.4532, 0.619, 0.4532, 0.619, 0.4574, 0.619, 0.4574, 0.619, 0.4532, 0.619, 0.4532, 0.619, 0.4574, 0.619, 0.4574, 0.619, 0.4532, 0.619, 0.4966, 0.619, 0.4574, 0.619, 0.4574, 0.619, 0.4966, 0.619, 0.4966, 0.619, 0.4574, 0.619, 0.4574, 0.619, 0.4966, 0.619, 0.4966, 0.619, 0.4574, 0.619, 0.4574, 0.619, 0.4966, 0.619, 0.4966, 0.619, 0.4574, 0.619, 0.4574, 0.619, 0.4966, 0.619, 0.4966, 0.619, 0.4574, 0.619, 0.4574, 0.619, 0.4966, 0.619, 0.4966, 0.619, 0.4574, 0.619, 0.4574, 0.619, 0.4966, 0.619, 0.4966, 0.619, 0.4574, 0.619, 0.4574, 0.619, 0.4966, 0.619, 0.4966, 0.619, 0.4574, 0.619, 0.4574, 0.619, 0.4966, 0.619, 0.4966, 0.619, 0.4574, 0.619, 0.4574, 0.619, 0.4966, 0.619, 0.4966, 0.619, 0.4574, 0.619, 0.4574, 0.619, 0.4966, 0.619, 0.4966, 0.619, 0.4574, 0.619, 0.4574, 0.619, 0.4966, 0.619, 0.4966, 0.619, 0.4574, 0.619, 0.4574, 0.619, 0.4966, 0.619, 0.4966, 0.619, 0.4574, 0.619, 0.4574, 0.619, 0.4966, 0.619, 0.4966, 0.619, 0.4574, 0.619, 0.4574, 0.619, 0.4966, 0.619, 0.4966, 0.619, 0.4574, 0.619, 0.4574, 0.619, 0.4966, 0.619, 0.4966, 0.619, 0.4574, 0.619, 0.4574, 0.619, 0.4966, 0.619, 0.4966, 0.619, 0.4574, 0.619, 0.4574, 0.619, 0.4966, 0.619, 0.4966, 0.619, 0.4574, 0.619, 0.4574, 0.619, 0.4966, 0.619, 0.4966, 0.619, 0.4574, 0.619, 0.4574, 0.619, 0.4966, 0.619, 0.4966, 0.619, 0.4574, 0.619, 0.4574, 0.619, 0.4966, 0.619, 0.4966, 0.619, 0.4574, 0.619, 0.4574, 0.619, 0.4966, 0.619, 0.4966, 0.619, 0.4574, 0.619, 0.4574, 0.619, 0.4966, 0.619, 0.4966, 0.619, 0.4574, 0.619, 0.4574, 0.619, 0.4966, 0.619, 0.4966, 0.619, 0.4574, 0.619, 0.4574, 0.619, 0.4966, 0.619, 0.4966, 0.619, 0.4574, 0.619, 0.4574, 0.619, 0.4966, 0.619, 0.4966, 0.619, 0.4574, 0.619, 0.4574, 0.619, 0.4966, 0.619, 0.4966, 0.619, 0.4574, 0.619, 0.4574, 0.619, 0.4966, 0.619, 0.4966, 0.619, 0.4574, 0.619, 0.4574, 0.619, 0.4966, 0.619, 0.4966, 0.619, 0.4574, 0.619, 0.4574, 0.619, 0.4966, 0.619, 0.4966, 0.619, 0.4574, 0.619, 0.4574, 0.619, 0.4966, 0.619, 0.4966, 0.619, 0.4574, 0.619, 0.4574, 0.619, 0.4966, 0.619, 0.4966, 0.619, 0.4574, 0.619, 0.4574, 0.619, 0.4966, 0.619, 0.4966, 0.619, 0.4574, 0.619, 0.4574, 0.619, 0.4966, 0.375, 0.7534, 0.619, 0.7534, 0.619, 0.7926, 0.375, 0.7926, 0.619, 0.7534, 0.625, 0.7534, 0.625, 0.7926, 0.619, 0.7926, 0.6284, 0.5, 0.6676, 0.5, 0.6676, 0.75, 0.6284, 0.75, 0.619, 0.409, 0.619, 0.4532, 0.619, 0.4532, 0.619, 0.409, 0.619, 0.409, 0.619, 0.4532, 0.619, 0.4532, 0.619, 0.409, 0.619, 0.409, 0.619, 0.4532, 0.619, 0.4532, 0.619, 0.409, 0.619, 0.409, 0.619, 0.4532, 0.619, 0.4532, 0.619, 0.409, 0.619, 0.409, 0.619, 0.4532, 0.619, 0.4532, 0.619, 0.409, 0.619, 0.409, 0.619, 0.4532, 0.619, 0.4532, 0.619, 0.409, 0.619, 0.409, 0.619, 0.4532, 0.619, 0.4532, 0.619, 0.409, 0.619, 0.409, 0.619, 0.4532, 0.619, 0.4532, 0.619, 0.409, 0.619, 0.409, 0.619, 0.4532, 0.619, 0.4532, 0.619, 0.409, 0.619, 0.409, 0.619, 0.4532, 0.619, 0.4532, 0.619, 0.409, 0.619, 0.409, 0.619, 0.4532, 0.619, 0.4532, 0.619, 0.409, 0.619, 0.409, 0.619, 0.4532, 0.619, 0.4532, 0.619, 0.409, 0.619, 0.409, 0.619, 0.4532, 0.619, 0.4532, 0.619, 0.409, 0.619, 0.409, 0.619, 0.4532, 0.619, 0.4532, 0.619, 0.409, 0.619, 0.409, 0.619, 0.4532, 0.619, 0.4532, 0.619, 0.409, 0.619, 0.409, 0.619, 0.4532, 0.619, 0.4532, 0.619, 0.409, 0.619, 0.409, 0.619, 0.4532, 0.619, 0.4532, 0.619, 0.409, 0.619, 0.409, 0.619, 0.4532, 0.619, 0.4532, 0.619, 0.409, 0.619, 0.409, 0.619, 0.4532, 0.619, 0.4532, 0.619, 0.409, 0.619, 0.409, 0.619, 0.4532, 0.619, 0.4532, 0.619, 0.409, 0.619, 0.409, 0.619, 0.4532, 0.619, 0.4532, 0.619, 0.409, 0.619, 0.409, 0.619, 0.4532, 0.619, 0.4532, 0.619, 0.409, 0.619, 0.409, 0.619, 0.4532, 0.619, 0.4532, 0.619, 0.409, 0.619, 0.409, 0.619, 0.4532, 0.619, 0.4532, 0.619, 0.409, 0.619, 0.409, 0.619, 0.4532, 0.619, 0.4532, 0.619, 0.409, 0.619, 0.409, 0.619, 0.4532, 0.619, 0.4532, 0.619, 0.409, 0.619, 0.409, 0.619, 0.4532, 0.619, 0.4532, 0.619, 0.409, 0.619, 0.409, 0.619, 0.4532, 0.619, 0.4532, 0.619, 0.409, 0.619, 0.409, 0.619, 0.4532, 0.619, 0.4532, 0.619, 0.409, 0.619, 0.409, 0.619, 0.4532, 0.619, 0.4532, 0.619, 0.409, 0.619, 0.409, 0.619, 0.4532, 0.619, 0.4532, 0.619, 0.409, 0.716, 0.5, 0.6718, 0.5, 0.6718, 0.5, 0.716, 0.5, 0.619, 0.409, 0.625, 0.409, 0.625, 0.4532, 0.619, 0.4532, 0.716, 0.5, 0.6718, 0.5, 0.6718, 0.5, 0.716, 0.5, 0.375, 0.409, 0.619, 0.409, 0.619, 0.4532, 0.375, 0.4532, 0.284, 0.5, 0.3282, 0.5, 0.3282, 0.75, 0.284, 0.75, 0.619, 0.4574, 0.619, 0.4532, 0.619, 0.4532, 0.619, 0.4574, 0.619, 0.4574, 0.619, 0.4532, 0.619, 0.4532, 0.619, 0.4574, 0.619, 0.4574, 0.619, 0.4532, 0.619, 0.4532, 0.619, 0.4574, 0.619, 0.4574, 0.619, 0.4532, 0.619, 0.4532, 0.619, 0.4574, 0.619, 0.4574, 0.619, 0.4532, 0.619, 0.4532, 0.619, 0.4574, 0.619, 0.4574, 0.619, 0.4532, 0.619, 0.4532, 0.619, 0.4574, 0.619, 0.4574, 0.619, 0.4532, 0.619, 0.4532, 0.619, 0.4574, 0.619, 0.4574, 0.619, 0.4532, 0.619, 0.4532, 0.619, 0.4574, 0.619, 0.4574, 0.619, 0.4532, 0.619, 0.4532, 0.619, 0.4574, 0.619, 0.4574, 0.619, 0.4532, 0.619, 0.4532, 0.619, 0.4574, 0.619, 0.4574, 0.619, 0.4532, 0.619, 0.4532, 0.619, 0.4574, 0.619, 0.4574, 0.619, 0.4532, 0.619, 0.4532, 0.619, 0.4574, 0.619, 0.4574, 0.619, 0.4532, 0.619, 0.4532, 0.619, 0.4574, 0.619, 0.4574, 0.619, 0.4532, 0.619, 0.4532, 0.619, 0.4574, 0.619, 0.4574, 0.619, 0.4532, 0.619, 0.4532, 0.619, 0.4574, 0.619, 0.4574, 0.619, 0.4532, 0.619, 0.4532, 0.619, 0.4574, 0.619, 0.4574, 0.619, 0.4532, 0.619, 0.4532, 0.619, 0.4574, 0.619, 0.4574, 0.619, 0.4532, 0.619, 0.4532, 0.619, 0.4574, 0.619, 0.4574, 0.619, 0.4532, 0.619, 0.4532, 0.619, 0.4574, 0.619, 0.4574, 0.619, 0.4532, 0.619, 0.4532, 0.619, 0.4574, 0.619, 0.4574, 0.619, 0.4532, 0.619, 0.4532, 0.619, 0.4574, 0.619, 0.4574, 0.619, 0.4532, 0.619, 0.4532, 0.619, 0.4574, 0.619, 0.4574, 0.619, 0.4532, 0.619, 0.4532, 0.619, 0.4574, 0.619, 0.4574, 0.619, 0.4532, 0.619, 0.4532, 0.619, 0.4574, 0.619, 0.4574, 0.619, 0.4532, 0.619, 0.4532, 0.619, 0.4574, 0.619, 0.4574, 0.619, 0.4532, 0.619, 0.4532, 0.619, 0.4574, 0.619, 0.4574, 0.619, 0.4532, 0.619, 0.4532, 0.619, 0.4574, 0.619, 0.4574, 0.619, 0.4532, 0.619, 0.4532, 0.619, 0.4574, 0.619, 0.4574, 0.619, 0.4532, 0.619, 0.4532, 0.619, 0.4574, 0.619, 0.4574, 0.619, 0.4532, 0.619, 0.4532, 0.619, 0.4574, 0.619, 0.4574, 0.619, 0.4532, 0.619, 0.4532, 0.619, 0.4574, 0.619, 0.4574, 0.619, 0.4532, 0.619, 0.4532, 0.619, 0.4574, 0.619, 0.4574, 0.619, 0.4532, 0.619, 0.4532, 0.619, 0.4574, 0.375, 0.7926, 0.619, 0.7926, 0.619, 0.7968, 0.375, 0.7968, 0.619, 0.7926, 0.625, 0.7926, 0.625, 0.7968, 0.619, 0.7968, 0.6676, 0.5, 0.6718, 0.5, 0.6718, 0.75, 0.6676, 0.75, 0.2358, 0.5, 0.2797, 0.5, 0.2797, 0.75, 0.2358, 0.75, 0.375, 0.3608, 0.619, 0.3608, 0.619, 0.4047, 0.375, 0.4047, 0.7642, 0.5, 0.7203, 0.5, 0.7203, 0.5, 0.7642, 0.5, 0.619, 0.3608, 0.625, 0.3608, 0.625, 0.4047, 0.619, 0.4047, 0.7642, 0.5, 0.7203, 0.5, 0.7203, 0.5, 0.7642, 0.5, 0.619, 0.3608, 0.619, 0.4047, 0.619, 0.4047, 0.619, 0.3608, 0.619, 0.3608, 0.619, 0.4047, 0.619, 0.4047, 0.619, 0.3608, 0.619, 0.3608, 0.619, 0.4047, 0.619, 0.4047, 0.619, 0.3608, 0.619, 0.3608, 0.619, 0.4047, 0.619, 0.4047, 0.619, 0.3608, 0.619, 0.3608, 0.619, 0.4047, 0.619, 0.4047, 0.619, 0.3608, 0.619, 0.3608, 0.619, 0.4047, 0.619, 0.4047, 0.619, 0.3608, 0.619, 0.3608, 0.619, 0.4047, 0.619, 0.4047, 0.619, 0.3608, 0.619, 0.3608, 0.619, 0.4047, 0.619, 0.4047, 0.619, 0.3608, 0.619, 0.3608, 0.619, 0.4047, 0.619, 0.4047, 0.619, 0.3608, 0.619, 0.3608, 0.619, 0.4047, 0.619, 0.4047, 0.619, 0.3608, 0.619, 0.3608, 0.619, 0.4047, 0.619, 0.4047, 0.619, 0.3608, 0.619, 0.3608, 0.619, 0.4047, 0.619, 0.4047, 0.619, 0.3608, 0.619, 0.3608, 0.619, 0.4047, 0.619, 0.4047, 0.619, 0.3608, 0.619, 0.3608, 0.619, 0.4047, 0.619, 0.4047, 0.619, 0.3608, 0.619, 0.3608, 0.619, 0.4047, 0.619, 0.4047, 0.619, 0.3608, 0.619, 0.3608, 0.619, 0.4047, 0.619, 0.4047, 0.619, 0.3608, 0.619, 0.3608, 0.619, 0.4047, 0.619, 0.4047, 0.619, 0.3608, 0.619, 0.3608, 0.619, 0.4047, 0.619, 0.4047, 0.619, 0.3608, 0.619, 0.3608, 0.619, 0.4047, 0.619, 0.4047, 0.619, 0.3608, 0.619, 0.3608, 0.619, 0.4047, 0.619, 0.4047, 0.619, 0.3608, 0.619, 0.3608, 0.619, 0.4047, 0.619, 0.4047, 0.619, 0.3608, 0.619, 0.3608, 0.619, 0.4047, 0.619, 0.4047, 0.619, 0.3608, 0.619, 0.3608, 0.619, 0.4047, 0.619, 0.4047, 0.619, 0.3608, 0.619, 0.3608, 0.619, 0.4047, 0.619, 0.4047, 0.619, 0.3608, 0.619, 0.3608, 0.619, 0.4047, 0.619, 0.4047, 0.619, 0.3608, 0.619, 0.3608, 0.619, 0.4047, 0.619, 0.4047, 0.619, 0.3608, 0.619, 0.3608, 0.619, 0.4047, 0.619, 0.4047, 0.619, 0.3608, 0.619, 0.3608, 0.619, 0.4047, 0.619, 0.4047, 0.619, 0.3608, 0.619, 0.3608, 0.619, 0.4047, 0.619, 0.4047, 0.619, 0.3608, 0.619, 0.3608, 0.619, 0.4047, 0.619, 0.4047, 0.619, 0.3608, 0.619, 0.3608, 0.619, 0.4047, 0.619, 0.4047, 0.619, 0.3608, 0.619, 0.409, 0.619, 0.4047, 0.619, 0.4047, 0.619, 0.409, 0.619, 0.409, 0.619, 0.4047, 0.619, 0.4047, 0.619, 0.409, 0.619, 0.409, 0.619, 0.4047, 0.619, 0.4047, 0.619, 0.409, 0.619, 0.409, 0.619, 0.4047, 0.619, 0.4047, 0.619, 0.409, 0.619, 0.409, 0.619, 0.4047, 0.619, 0.4047, 0.619, 0.409, 0.619, 0.409, 0.619, 0.4047, 0.619, 0.4047, 0.619, 0.409, 0.619, 0.409, 0.619, 0.4047, 0.619, 0.4047, 0.619, 0.409, 0.619, 0.409, 0.619, 0.4047, 0.619, 0.4047, 0.619, 0.409, 0.619, 0.409, 0.619, 0.4047, 0.619, 0.4047, 0.619, 0.409, 0.619, 0.409, 0.619, 0.4047, 0.619, 0.4047, 0.619, 0.409, 0.619, 0.409, 0.619, 0.4047, 0.619, 0.4047, 0.619, 0.409, 0.619, 0.409, 0.619, 0.4047, 0.619, 0.4047, 0.619, 0.409, 0.619, 0.409, 0.619, 0.4047, 0.619, 0.4047, 0.619, 0.409, 0.619, 0.409, 0.619, 0.4047, 0.619, 0.4047, 0.619, 0.409, 0.619, 0.409, 0.619, 0.4047, 0.619, 0.4047, 0.619, 0.409, 0.619, 0.409, 0.619, 0.4047, 0.619, 0.4047, 0.619, 0.409, 0.619, 0.409, 0.619, 0.4047, 0.619, 0.4047, 0.619, 0.409, 0.619, 0.409, 0.619, 0.4047, 0.619, 0.4047, 0.619, 0.409, 0.619, 0.409, 0.619, 0.4047, 0.619, 0.4047, 0.619, 0.409, 0.619, 0.409, 0.619, 0.4047, 0.619, 0.4047, 0.619, 0.409, 0.619, 0.409, 0.619, 0.4047, 0.619, 0.4047, 0.619, 0.409, 0.619, 0.409, 0.619, 0.4047, 0.619, 0.4047, 0.619, 0.409, 0.619, 0.409, 0.619, 0.4047, 0.619, 0.4047, 0.619, 0.409, 0.619, 0.409, 0.619, 0.4047, 0.619, 0.4047, 0.619, 0.409, 0.619, 0.409, 0.619, 0.4047, 0.619, 0.4047, 0.619, 0.409, 0.619, 0.409, 0.619, 0.4047, 0.619, 0.4047, 0.619, 0.409, 0.619, 0.409, 0.619, 0.4047, 0.619, 0.4047, 0.619, 0.409, 0.619, 0.409, 0.619, 0.4047, 0.619, 0.4047, 0.619, 0.409, 0.619, 0.409, 0.619, 0.4047, 0.619, 0.4047, 0.619, 0.409, 0.619, 0.409, 0.619, 0.4047, 0.619, 0.4047, 0.619, 0.409, 0.619, 0.409, 0.619, 0.4047, 0.619, 0.4047, 0.619, 0.409, 0.619, 0.409, 0.619, 0.4047, 0.619, 0.4047, 0.619, 0.409, 0.619, 0.409, 0.619, 0.4047, 0.619, 0.4047, 0.619, 0.409, 0.375, 0.841, 0.619, 0.841, 0.619, 0.8453, 0.375, 0.8453, 0.619, 0.841, 0.625, 0.841, 0.625, 0.8453, 0.619, 0.8453, 0.716, 0.5, 0.7203, 0.5, 0.7203, 0.75, 0.716, 0.75, 0.6718, 0.5, 0.716, 0.5, 0.716, 0.75, 0.6718, 0.75, 0.619, 0.7968, 0.625, 0.7968, 0.625, 0.841, 0.619, 0.841, 0.375, 0.7968, 0.619, 0.7968, 0.619, 0.841, 0.375, 0.841, 0.619, 0.4532, 0.619, 0.409, 0.619, 0.409, 0.619, 0.4532, 0.619, 0.4532, 0.619, 0.409, 0.619, 0.409, 0.619, 0.4532, 0.619, 0.4532, 0.619, 0.409, 0.619, 0.409, 0.619, 0.4532, 0.619, 0.4532, 0.619, 0.409, 0.619, 0.409, 0.619, 0.4532, 0.619, 0.4532, 0.619, 0.409, 0.619, 0.409, 0.619, 0.4532, 0.619, 0.4532, 0.619, 0.409, 0.619, 0.409, 0.619, 0.4532, 0.619, 0.4532, 0.619, 0.409, 0.619, 0.409, 0.619, 0.4532, 0.619, 0.4532, 0.619, 0.409, 0.619, 0.409, 0.619, 0.4532, 0.619, 0.4532, 0.619, 0.409, 0.619, 0.409, 0.619, 0.4532, 0.619, 0.4532, 0.619, 0.409, 0.619, 0.409, 0.619, 0.4532, 0.619, 0.4532, 0.619, 0.409, 0.619, 0.409, 0.619, 0.4532, 0.619, 0.4532, 0.619, 0.409, 0.619, 0.409, 0.619, 0.4532, 0.619, 0.4532, 0.619, 0.409, 0.619, 0.409, 0.619, 0.4532, 0.619, 0.4532, 0.619, 0.409, 0.619, 0.409, 0.619, 0.4532, 0.619, 0.4532, 0.619, 0.409, 0.619, 0.409, 0.619, 0.4532, 0.619, 0.4532, 0.619, 0.409, 0.619, 0.409, 0.619, 0.4532, 0.619, 0.4532, 0.619, 0.409, 0.619, 0.409, 0.619, 0.4532, 0.619, 0.4532, 0.619, 0.409, 0.619, 0.409, 0.619, 0.4532, 0.619, 0.4532, 0.619, 0.409, 0.619, 0.409, 0.619, 0.4532, 0.619, 0.4532, 0.619, 0.409, 0.619, 0.409, 0.619, 0.4532, 0.619, 0.4532, 0.619, 0.409, 0.619, 0.409, 0.619, 0.4532, 0.619, 0.4532, 0.619, 0.409, 0.619, 0.409, 0.619, 0.4532, 0.619, 0.4532, 0.619, 0.409, 0.619, 0.409, 0.619, 0.4532, 0.619, 0.4532, 0.619, 0.409, 0.619, 0.409, 0.619, 0.4532, 0.619, 0.4532, 0.619, 0.409, 0.619, 0.409, 0.619, 0.4532, 0.619, 0.4532, 0.619, 0.409, 0.619, 0.409, 0.619, 0.4532, 0.619, 0.4532, 0.619, 0.409, 0.619, 0.409, 0.619, 0.4532, 0.619, 0.4532, 0.619, 0.409, 0.619, 0.409, 0.619, 0.4532, 0.619, 0.4532, 0.619, 0.409, 0.619, 0.409, 0.619, 0.4532, 0.619, 0.4532, 0.619, 0.409, 0.619, 0.409, 0.619, 0.4532, 0.619, 0.4532, 0.619, 0.409, 0.619, 0.409, 0.619, 0.4532, 0.619, 0.4532, 0.619, 0.409, 0.619, 0.409, 0.619, 0.4532, 0.619, 0.4532, 0.619, 0.409, 0.619, 0.409, 0.619, 0.4532, 0.2797, 0.5, 0.284, 0.5, 0.284, 0.75, 0.2797, 0.75, 0.375, 0.4047, 0.619, 0.4047, 0.619, 0.409, 0.375, 0.409, 0.7203, 0.5, 0.716, 0.5, 0.716, 0.5, 0.7203, 0.5, 0.619, 0.4047, 0.625, 0.4047, 0.625, 0.409, 0.619, 0.409, 0.7203, 0.5, 0.716, 0.5, 0.716, 0.5, 0.7203, 0.5, 0.619, 0.4047, 0.619, 0.409, 0.619, 0.409, 0.619, 0.4047, 0.619, 0.4047, 0.619, 0.409, 0.619, 0.409, 0.619, 0.4047, 0.619, 0.4047, 0.619, 0.409, 0.619, 0.409, 0.619, 0.4047, 0.619, 0.4047, 0.619, 0.409, 0.619, 0.409, 0.619, 0.4047, 0.619, 0.4047, 0.619, 0.409, 0.619, 0.409, 0.619, 0.4047, 0.619, 0.4047, 0.619, 0.409, 0.619, 0.409, 0.619, 0.4047, 0.619, 0.4047, 0.619, 0.409, 0.619, 0.409, 0.619, 0.4047, 0.619, 0.4047, 0.619, 0.409, 0.619, 0.409, 0.619, 0.4047, 0.619, 0.4047, 0.619, 0.409, 0.619, 0.409, 0.619, 0.4047, 0.619, 0.4047, 0.619, 0.409, 0.619, 0.409, 0.619, 0.4047, 0.619, 0.4047, 0.619, 0.409, 0.619, 0.409, 0.619, 0.4047, 0.619, 0.4047, 0.619, 0.409, 0.619, 0.409, 0.619, 0.4047, 0.619, 0.4047, 0.619, 0.409, 0.619, 0.409, 0.619, 0.4047, 0.619, 0.4047, 0.619, 0.409, 0.619, 0.409, 0.619, 0.4047, 0.619, 0.4047, 0.619, 0.409, 0.619, 0.409, 0.619, 0.4047, 0.619, 0.4047, 0.619, 0.409, 0.619, 0.409, 0.619, 0.4047, 0.619, 0.4047, 0.619, 0.409, 0.619, 0.409, 0.619, 0.4047, 0.619, 0.4047, 0.619, 0.409, 0.619, 0.409, 0.619, 0.4047, 0.619, 0.4047, 0.619, 0.409, 0.619, 0.409, 0.619, 0.4047, 0.619, 0.4047, 0.619, 0.409, 0.619, 0.409, 0.619, 0.4047, 0.619, 0.4047, 0.619, 0.409, 0.619, 0.409, 0.619, 0.4047, 0.619, 0.4047, 0.619, 0.409, 0.619, 0.409, 0.619, 0.4047, 0.619, 0.4047, 0.619, 0.409, 0.619, 0.409, 0.619, 0.4047, 0.619, 0.4047, 0.619, 0.409, 0.619, 0.409, 0.619, 0.4047, 0.619, 0.4047, 0.619, 0.409, 0.619, 0.409, 0.619, 0.4047, 0.619, 0.4047, 0.619, 0.409, 0.619, 0.409, 0.619, 0.4047, 0.619, 0.4047, 0.619, 0.409, 0.619, 0.409, 0.619, 0.4047, 0.619, 0.4047, 0.619, 0.409, 0.619, 0.409, 0.619, 0.4047, 0.619, 0.4047, 0.619, 0.409, 0.619, 0.409, 0.619, 0.4047, 0.619, 0.4047, 0.619, 0.409, 0.619, 0.409, 0.619, 0.4047, 0.619, 0.4047, 0.619, 0.409, 0.619, 0.409, 0.619, 0.4047, 0.619, 0.3552, 0.619, 0.3608, 0.619, 0.3608, 0.619, 0.3552, 0.619, 0.3552, 0.619, 0.3608, 0.619, 0.3608, 0.619, 0.3552, 0.619, 0.3552, 0.619, 0.3608, 0.619, 0.3608, 0.619, 0.3552, 0.619, 0.3552, 0.619, 0.3608, 0.619, 0.3608, 0.619, 0.3552, 0.619, 0.3552, 0.619, 0.3608, 0.619, 0.3608, 0.619, 0.3552, 0.619, 0.3552, 0.619, 0.3608, 0.619, 0.3608, 0.619, 0.3552, 0.619, 0.3552, 0.619, 0.3608, 0.619, 0.3608, 0.619, 0.3552, 0.619, 0.3552, 0.619, 0.3608, 0.619, 0.3608, 0.619, 0.3552, 0.619, 0.3552, 0.619, 0.3608, 0.619, 0.3608, 0.619, 0.3552, 0.619, 0.3552, 0.619, 0.3608, 0.619, 0.3608, 0.619, 0.3552, 0.619, 0.3552, 0.619, 0.3608, 0.619, 0.3608, 0.619, 0.3552, 0.619, 0.3552, 0.619, 0.3608, 0.619, 0.3608, 0.619, 0.3552, 0.619, 0.3552, 0.619, 0.3608, 0.619, 0.3608, 0.619, 0.3552, 0.619, 0.3552, 0.619, 0.3608, 0.619, 0.3608, 0.619, 0.3552, 0.619, 0.3552, 0.619, 0.3608, 0.619, 0.3608, 0.619, 0.3552, 0.619, 0.3552, 0.619, 0.3608, 0.619, 0.3608, 0.619, 0.3552, 0.619, 0.3552, 0.619, 0.3608, 0.619, 0.3608, 0.619, 0.3552, 0.619, 0.3552, 0.619, 0.3608, 0.619, 0.3608, 0.619, 0.3552, 0.619, 0.3552, 0.619, 0.3608, 0.619, 0.3608, 0.619, 0.3552, 0.619, 0.3552, 0.619, 0.3608, 0.619, 0.3608, 0.619, 0.3552, 0.619, 0.3552, 0.619, 0.3608, 0.619, 0.3608, 0.619, 0.3552, 0.619, 0.3552, 0.619, 0.3608, 0.619, 0.3608, 0.619, 0.3552, 0.619, 0.3552, 0.619, 0.3608, 0.619, 0.3608, 0.619, 0.3552, 0.619, 0.3552, 0.619, 0.3608, 0.619, 0.3608, 0.619, 0.3552, 0.619, 0.3552, 0.619, 0.3608, 0.619, 0.3608, 0.619, 0.3552, 0.619, 0.3552, 0.619, 0.3608, 0.619, 0.3608, 0.619, 0.3552, 0.619, 0.3552, 0.619, 0.3608, 0.619, 0.3608, 0.619, 0.3552, 0.619, 0.3552, 0.619, 0.3608, 0.619, 0.3608, 0.619, 0.3552, 0.619, 0.3552, 0.619, 0.3608, 0.619, 0.3608, 0.619, 0.3552, 0.619, 0.3552, 0.619, 0.3608, 0.619, 0.3608, 0.619, 0.3552, 0.619, 0.3552, 0.619, 0.3608, 0.619, 0.3608, 0.619, 0.3552, 0.7698, 0.5, 0.7642, 0.5, 0.7642, 0.5, 0.7698, 0.5, 0.619, 0.3552, 0.625, 0.3552, 0.625, 0.3608, 0.619, 0.3608, 0.7698, 0.5, 0.7642, 0.5, 0.7642, 0.5, 0.7698, 0.5, 0.375, 0.3552, 0.619, 0.3552, 0.619, 0.3608, 0.375, 0.3608, 0.2302, 0.5, 0.2358, 0.5, 0.2358, 0.75, 0.2302, 0.75, 0.619, 0.4047, 0.619, 0.3608, 0.619, 0.3608, 0.619, 0.4047, 0.619, 0.4047, 0.619, 0.3608, 0.619, 0.3608, 0.619, 0.4047, 0.619, 0.4047, 0.619, 0.3608, 0.619, 0.3608, 0.619, 0.4047, 0.619, 0.4047, 0.619, 0.3608, 0.619, 0.3608, 0.619, 0.4047, 0.619, 0.4047, 0.619, 0.3608, 0.619, 0.3608, 0.619, 0.4047, 0.619, 0.4047, 0.619, 0.3608, 0.619, 0.3608, 0.619, 0.4047, 0.619, 0.4047, 0.619, 0.3608, 0.619, 0.3608, 0.619, 0.4047, 0.619, 0.4047, 0.619, 0.3608, 0.619, 0.3608, 0.619, 0.4047, 0.619, 0.4047, 0.619, 0.3608, 0.619, 0.3608, 0.619, 0.4047, 0.619, 0.4047, 0.619, 0.3608, 0.619, 0.3608, 0.619, 0.4047, 0.619, 0.4047, 0.619, 0.3608, 0.619, 0.3608, 0.619, 0.4047, 0.619, 0.4047, 0.619, 0.3608, 0.619, 0.3608, 0.619, 0.4047, 0.619, 0.4047, 0.619, 0.3608, 0.619, 0.3608, 0.619, 0.4047, 0.619, 0.4047, 0.619, 0.3608, 0.619, 0.3608, 0.619, 0.4047, 0.619, 0.4047, 0.619, 0.3608, 0.619, 0.3608, 0.619, 0.4047, 0.619, 0.4047, 0.619, 0.3608, 0.619, 0.3608, 0.619, 0.4047, 0.619, 0.4047, 0.619, 0.3608, 0.619, 0.3608, 0.619, 0.4047, 0.619, 0.4047, 0.619, 0.3608, 0.619, 0.3608, 0.619, 0.4047, 0.619, 0.4047, 0.619, 0.3608, 0.619, 0.3608, 0.619, 0.4047, 0.619, 0.4047, 0.619, 0.3608, 0.619, 0.3608, 0.619, 0.4047, 0.619, 0.4047, 0.619, 0.3608, 0.619, 0.3608, 0.619, 0.4047, 0.619, 0.4047, 0.619, 0.3608, 0.619, 0.3608, 0.619, 0.4047, 0.619, 0.4047, 0.619, 0.3608, 0.619, 0.3608, 0.619, 0.4047, 0.619, 0.4047, 0.619, 0.3608, 0.619, 0.3608, 0.619, 0.4047, 0.619, 0.4047, 0.619, 0.3608, 0.619, 0.3608, 0.619, 0.4047, 0.619, 0.4047, 0.619, 0.3608, 0.619, 0.3608, 0.619, 0.4047, 0.619, 0.4047, 0.619, 0.3608, 0.619, 0.3608, 0.619, 0.4047, 0.619, 0.4047, 0.619, 0.3608, 0.619, 0.3608, 0.619, 0.4047, 0.619, 0.4047, 0.619, 0.3608, 0.619, 0.3608, 0.619, 0.4047, 0.619, 0.4047, 0.619, 0.3608, 0.619, 0.3608, 0.619, 0.4047, 0.619, 0.4047, 0.619, 0.3608, 0.619, 0.3608, 0.619, 0.4047, 0.619, 0.4047, 0.619, 0.3608, 0.619, 0.3608, 0.619, 0.4047, 0.619, 0.4047, 0.619, 0.3608, 0.619, 0.3608, 0.619, 0.4047, 0.375, 0.8453, 0.619, 0.8453, 0.619, 0.8892, 0.375, 0.8892, 0.619, 0.8453, 0.625, 0.8453, 0.625, 0.8892, 0.619, 0.8892, 0.7203, 0.5, 0.7642, 0.5, 0.7642, 0.75, 0.7203, 0.75, 0.1832, 0.5, 0.2302, 0.5, 0.2302, 0.75, 0.1832, 0.75, 0.375, 0.3082, 0.619, 0.3082, 0.619, 0.3552, 0.375, 0.3552, 0.8168, 0.5, 0.7698, 0.5, 0.7698, 0.5, 0.8168, 0.5, 0.619, 0.3082, 0.625, 0.3082, 0.625, 0.3552, 0.619, 0.3552, 0.8168, 0.5, 0.7698, 0.5, 0.7698, 0.5, 0.8168, 0.5, 0.619, 0.3082, 0.619, 0.3552, 0.619, 0.3552, 0.619, 0.3082, 0.619, 0.3082, 0.619, 0.3552, 0.619, 0.3552, 0.619, 0.3082, 0.619, 0.3082, 0.619, 0.3552, 0.619, 0.3552, 0.619, 0.3082, 0.619, 0.3082, 0.619, 0.3552, 0.619, 0.3552, 0.619, 0.3082, 0.619, 0.3082, 0.619, 0.3552, 0.619, 0.3552, 0.619, 0.3082, 0.619, 0.3082, 0.619, 0.3552, 0.619, 0.3552, 0.619, 0.3082, 0.619, 0.3082, 0.619, 0.3552, 0.619, 0.3552, 0.619, 0.3082, 0.619, 0.3082, 0.619, 0.3552, 0.619, 0.3552, 0.619, 0.3082, 0.619, 0.3082, 0.619, 0.3552, 0.619, 0.3552, 0.619, 0.3082, 0.619, 0.3082, 0.619, 0.3552, 0.619, 0.3552, 0.619, 0.3082, 0.619, 0.3082, 0.619, 0.3552, 0.619, 0.3552, 0.619, 0.3082, 0.619, 0.3082, 0.619, 0.3552, 0.619, 0.3552, 0.619, 0.3082, 0.619, 0.3082, 0.619, 0.3552, 0.619, 0.3552, 0.619, 0.3082, 0.619, 0.3082, 0.619, 0.3552, 0.619, 0.3552, 0.619, 0.3082, 0.619, 0.3082, 0.619, 0.3552, 0.619, 0.3552, 0.619, 0.3082, 0.619, 0.3082, 0.619, 0.3552, 0.619, 0.3552, 0.619, 0.3082, 0.619, 0.3082, 0.619, 0.3552, 0.619, 0.3552, 0.619, 0.3082, 0.619, 0.3082, 0.619, 0.3552, 0.619, 0.3552, 0.619, 0.3082, 0.619, 0.3082, 0.619, 0.3552, 0.619, 0.3552, 0.619, 0.3082, 0.619, 0.3082, 0.619, 0.3552, 0.619, 0.3552, 0.619, 0.3082, 0.619, 0.3082, 0.619, 0.3552, 0.619, 0.3552, 0.619, 0.3082, 0.619, 0.3082, 0.619, 0.3552, 0.619, 0.3552, 0.619, 0.3082, 0.619, 0.3082, 0.619, 0.3552, 0.619, 0.3552, 0.619, 0.3082, 0.619, 0.3082, 0.619, 0.3552, 0.619, 0.3552, 0.619, 0.3082, 0.619, 0.3082, 0.619, 0.3552, 0.619, 0.3552, 0.619, 0.3082, 0.619, 0.3082, 0.619, 0.3552, 0.619, 0.3552, 0.619, 0.3082, 0.619, 0.3082, 0.619, 0.3552, 0.619, 0.3552, 0.619, 0.3082, 0.619, 0.3082, 0.619, 0.3552, 0.619, 0.3552, 0.619, 0.3082, 0.619, 0.3082, 0.619, 0.3552, 0.619, 0.3552, 0.619, 0.3082, 0.619, 0.3082, 0.619, 0.3552, 0.619, 0.3552, 0.619, 0.3082, 0.619, 0.3082, 0.619, 0.3552, 0.619, 0.3552, 0.619, 0.3082, 0.619, 0.3608, 0.619, 0.3552, 0.619, 0.3552, 0.619, 0.3608, 0.619, 0.3608, 0.619, 0.3552, 0.619, 0.3552, 0.619, 0.3608, 0.619, 0.3608, 0.619, 0.3552, 0.619, 0.3552, 0.619, 0.3608, 0.619, 0.3608, 0.619, 0.3552, 0.619, 0.3552, 0.619, 0.3608, 0.619, 0.3608, 0.619, 0.3552, 0.619, 0.3552, 0.619, 0.3608, 0.619, 0.3608, 0.619, 0.3552, 0.619, 0.3552, 0.619, 0.3608, 0.619, 0.3608, 0.619, 0.3552, 0.619, 0.3552, 0.619, 0.3608, 0.619, 0.3608, 0.619, 0.3552, 0.619, 0.3552, 0.619, 0.3608, 0.619, 0.3608, 0.619, 0.3552, 0.619, 0.3552, 0.619, 0.3608, 0.619, 0.3608, 0.619, 0.3552, 0.619, 0.3552, 0.619, 0.3608, 0.619, 0.3608, 0.619, 0.3552, 0.619, 0.3552, 0.619, 0.3608, 0.619, 0.3608, 0.619, 0.3552, 0.619, 0.3552, 0.619, 0.3608, 0.619, 0.3608, 0.619, 0.3552, 0.619, 0.3552, 0.619, 0.3608, 0.619, 0.3608, 0.619, 0.3552, 0.619, 0.3552, 0.619, 0.3608, 0.619, 0.3608, 0.619, 0.3552, 0.619, 0.3552, 0.619, 0.3608, 0.619, 0.3608, 0.619, 0.3552, 0.619, 0.3552, 0.619, 0.3608, 0.619, 0.3608, 0.619, 0.3552, 0.619, 0.3552, 0.619, 0.3608, 0.619, 0.3608, 0.619, 0.3552, 0.619, 0.3552, 0.619, 0.3608, 0.619, 0.3608, 0.619, 0.3552, 0.619, 0.3552, 0.619, 0.3608, 0.619, 0.3608, 0.619, 0.3552, 0.619, 0.3552, 0.619, 0.3608, 0.619, 0.3608, 0.619, 0.3552, 0.619, 0.3552, 0.619, 0.3608, 0.619, 0.3608, 0.619, 0.3552, 0.619, 0.3552, 0.619, 0.3608, 0.619, 0.3608, 0.619, 0.3552, 0.619, 0.3552, 0.619, 0.3608, 0.619, 0.3608, 0.619, 0.3552, 0.619, 0.3552, 0.619, 0.3608, 0.619, 0.3608, 0.619, 0.3552, 0.619, 0.3552, 0.619, 0.3608, 0.619, 0.3608, 0.619, 0.3552, 0.619, 0.3552, 0.619, 0.3608, 0.619, 0.3608, 0.619, 0.3552, 0.619, 0.3552, 0.619, 0.3608, 0.619, 0.3608, 0.619, 0.3552, 0.619, 0.3552, 0.619, 0.3608, 0.619, 0.3608, 0.619, 0.3552, 0.619, 0.3552, 0.619, 0.3608, 0.619, 0.3608, 0.619, 0.3552, 0.619, 0.3552, 0.619, 0.3608, 0.619, 0.3608, 0.619, 0.3552, 0.619, 0.3552, 0.619, 0.3608, 0.619, 0.3608, 0.619, 0.3552, 0.619, 0.3552, 0.619, 0.3608, 0.619, 0.3608, 0.619, 0.3552, 0.619, 0.3552, 0.619, 0.3608, 0.375, 0.8892, 0.619, 0.8892, 0.619, 0.8948, 0.375, 0.8948, 0.619, 0.8892, 0.625, 0.8892, 0.625, 0.8948, 0.619, 0.8948, 0.7642, 0.5, 0.7698, 0.5, 0.7698, 0.75, 0.7642, 0.75, 0.619, 0.3043, 0.619, 0.3082, 0.619, 0.3082, 0.619, 0.3043, 0.619, 0.3043, 0.619, 0.3082, 0.619, 0.3082, 0.619, 0.3043, 0.619, 0.3043, 0.619, 0.3082, 0.619, 0.3082, 0.619, 0.3043, 0.619, 0.3043, 0.619, 0.3082, 0.619, 0.3082, 0.619, 0.3043, 0.619, 0.3043, 0.619, 0.3082, 0.619, 0.3082, 0.619, 0.3043, 0.619, 0.3043, 0.619, 0.3082, 0.619, 0.3082, 0.619, 0.3043, 0.619, 0.3043, 0.619, 0.3082, 0.619, 0.3082, 0.619, 0.3043, 0.619, 0.3043, 0.619, 0.3082, 0.619, 0.3082, 0.619, 0.3043, 0.619, 0.3043, 0.619, 0.3082, 0.619, 0.3082, 0.619, 0.3043, 0.619, 0.3043, 0.619, 0.3082, 0.619, 0.3082, 0.619, 0.3043, 0.619, 0.3043, 0.619, 0.3082, 0.619, 0.3082, 0.619, 0.3043, 0.619, 0.3043, 0.619, 0.3082, 0.619, 0.3082, 0.619, 0.3043, 0.619, 0.3043, 0.619, 0.3082, 0.619, 0.3082, 0.619, 0.3043, 0.619, 0.3043, 0.619, 0.3082, 0.619, 0.3082, 0.619, 0.3043, 0.619, 0.3043, 0.619, 0.3082, 0.619, 0.3082, 0.619, 0.3043, 0.619, 0.3043, 0.619, 0.3082, 0.619, 0.3082, 0.619, 0.3043, 0.619, 0.3043, 0.619, 0.3082, 0.619, 0.3082, 0.619, 0.3043, 0.619, 0.3043, 0.619, 0.3082, 0.619, 0.3082, 0.619, 0.3043, 0.619, 0.3043, 0.619, 0.3082, 0.619, 0.3082, 0.619, 0.3043, 0.619, 0.3043, 0.619, 0.3082, 0.619, 0.3082, 0.619, 0.3043, 0.619, 0.3043, 0.619, 0.3082, 0.619, 0.3082, 0.619, 0.3043, 0.619, 0.3043, 0.619, 0.3082, 0.619, 0.3082, 0.619, 0.3043, 0.619, 0.3043, 0.619, 0.3082, 0.619, 0.3082, 0.619, 0.3043, 0.619, 0.3043, 0.619, 0.3082, 0.619, 0.3082, 0.619, 0.3043, 0.619, 0.3043, 0.619, 0.3082, 0.619, 0.3082, 0.619, 0.3043, 0.619, 0.3043, 0.619, 0.3082, 0.619, 0.3082, 0.619, 0.3043, 0.619, 0.3043, 0.619, 0.3082, 0.619, 0.3082, 0.619, 0.3043, 0.619, 0.3043, 0.619, 0.3082, 0.619, 0.3082, 0.619, 0.3043, 0.619, 0.3043, 0.619, 0.3082, 0.619, 0.3082, 0.619, 0.3043, 0.619, 0.3043, 0.619, 0.3082, 0.619, 0.3082, 0.619, 0.3043, 0.619, 0.3043, 0.619, 0.3082, 0.619, 0.3082, 0.619, 0.3043, 0.8207, 0.5, 0.8168, 0.5, 0.8168, 0.5, 0.8207, 0.5, 0.619, 0.3043, 0.625, 0.3043, 0.625, 0.3082, 0.619, 0.3082, 0.8207, 0.5, 0.8168, 0.5, 0.8168, 0.5, 0.8207, 0.5, 0.375, 0.3043, 0.619, 0.3043, 0.619, 0.3082, 0.375, 0.3082, 0.1793, 0.5, 0.1832, 0.5, 0.1832, 0.75, 0.1793, 0.75, 0.619, 0.3552, 0.619, 0.3082, 0.619, 0.3082, 0.619, 0.3552, 0.619, 0.3552, 0.619, 0.3082, 0.619, 0.3082, 0.619, 0.3552, 0.619, 0.3552, 0.619, 0.3082, 0.619, 0.3082, 0.619, 0.3552, 0.619, 0.3552, 0.619, 0.3082, 0.619, 0.3082, 0.619, 0.3552, 0.619, 0.3552, 0.619, 0.3082, 0.619, 0.3082, 0.619, 0.3552, 0.619, 0.3552, 0.619, 0.3082, 0.619, 0.3082, 0.619, 0.3552, 0.619, 0.3552, 0.619, 0.3082, 0.619, 0.3082, 0.619, 0.3552, 0.619, 0.3552, 0.619, 0.3082, 0.619, 0.3082, 0.619, 0.3552, 0.619, 0.3552, 0.619, 0.3082, 0.619, 0.3082, 0.619, 0.3552, 0.619, 0.3552, 0.619, 0.3082, 0.619, 0.3082, 0.619, 0.3552, 0.619, 0.3552, 0.619, 0.3082, 0.619, 0.3082, 0.619, 0.3552, 0.619, 0.3552, 0.619, 0.3082, 0.619, 0.3082, 0.619, 0.3552, 0.619, 0.3552, 0.619, 0.3082, 0.619, 0.3082, 0.619, 0.3552, 0.619, 0.3552, 0.619, 0.3082, 0.619, 0.3082, 0.619, 0.3552, 0.619, 0.3552, 0.619, 0.3082, 0.619, 0.3082, 0.619, 0.3552, 0.619, 0.3552, 0.619, 0.3082, 0.619, 0.3082, 0.619, 0.3552, 0.619, 0.3552, 0.619, 0.3082, 0.619, 0.3082, 0.619, 0.3552, 0.619, 0.3552, 0.619, 0.3082, 0.619, 0.3082, 0.619, 0.3552, 0.619, 0.3552, 0.619, 0.3082, 0.619, 0.3082, 0.619, 0.3552, 0.619, 0.3552, 0.619, 0.3082, 0.619, 0.3082, 0.619, 0.3552, 0.619, 0.3552, 0.619, 0.3082, 0.619, 0.3082, 0.619, 0.3552, 0.619, 0.3552, 0.619, 0.3082, 0.619, 0.3082, 0.619, 0.3552, 0.619, 0.3552, 0.619, 0.3082, 0.619, 0.3082, 0.619, 0.3552, 0.619, 0.3552, 0.619, 0.3082, 0.619, 0.3082, 0.619, 0.3552, 0.619, 0.3552, 0.619, 0.3082, 0.619, 0.3082, 0.619, 0.3552, 0.619, 0.3552, 0.619, 0.3082, 0.619, 0.3082, 0.619, 0.3552, 0.619, 0.3552, 0.619, 0.3082, 0.619, 0.3082, 0.619, 0.3552, 0.619, 0.3552, 0.619, 0.3082, 0.619, 0.3082, 0.619, 0.3552, 0.619, 0.3552, 0.619, 0.3082, 0.619, 0.3082, 0.619, 0.3552, 0.619, 0.3552, 0.619, 0.3082, 0.619, 0.3082, 0.619, 0.3552, 0.619, 0.3552, 0.619, 0.3082, 0.619, 0.3082, 0.619, 0.3552, 0.619, 0.3552, 0.619, 0.3082, 0.619, 0.3082, 0.619, 0.3552, 0.619, 0.3552, 0.619, 0.3082, 0.619, 0.3082, 0.619, 0.3552, 0.375, 0.8948, 0.619, 0.8948, 0.619, 0.9418, 0.375, 0.9418, 0.619, 0.8948, 0.625, 0.8948, 0.625, 0.9418, 0.619, 0.9418, 0.7698, 0.5, 0.8168, 0.5, 0.8168, 0.75, 0.7698, 0.75, 0.1292, 0.5, 0.1793, 0.5, 0.1793, 0.75, 0.1292, 0.75, 0.375, 0.2542, 0.619, 0.2542, 0.619, 0.3043, 0.375, 0.3043, 0.8708, 0.5, 0.8207, 0.5, 0.8207, 0.5, 0.8708, 0.5, 0.619, 0.2542, 0.625, 0.2542, 0.625, 0.3043, 0.619, 0.3043, 0.8708, 0.5, 0.8207, 0.5, 0.8207, 0.5, 0.8708, 0.5, 0.619, 0.2542, 0.619, 0.3043, 0.619, 0.3043, 0.619, 0.2542, 0.619, 0.2542, 0.619, 0.3043, 0.619, 0.3043, 0.619, 0.2542, 0.619, 0.2542, 0.619, 0.3043, 0.619, 0.3043, 0.619, 0.2542, 0.619, 0.2542, 0.619, 0.3043, 0.619, 0.3043, 0.619, 0.2542, 0.619, 0.2542, 0.619, 0.3043, 0.619, 0.3043, 0.619, 0.2542, 0.619, 0.2542, 0.619, 0.3043, 0.619, 0.3043, 0.619, 0.2542, 0.619, 0.2542, 0.619, 0.3043, 0.619, 0.3043, 0.619, 0.2542, 0.619, 0.2542, 0.619, 0.3043, 0.619, 0.3043, 0.619, 0.2542, 0.619, 0.2542, 0.619, 0.3043, 0.619, 0.3043, 0.619, 0.2542, 0.619, 0.2542, 0.619, 0.3043, 0.619, 0.3043, 0.619, 0.2542, 0.619, 0.2542, 0.619, 0.3043, 0.619, 0.3043, 0.619, 0.2542, 0.619, 0.2542, 0.619, 0.3043, 0.619, 0.3043, 0.619, 0.2542, 0.619, 0.2542, 0.619, 0.3043, 0.619, 0.3043, 0.619, 0.2542, 0.619, 0.2542, 0.619, 0.3043, 0.619, 0.3043, 0.619, 0.2542, 0.619, 0.2542, 0.619, 0.3043, 0.619, 0.3043, 0.619, 0.2542, 0.619, 0.2542, 0.619, 0.3043, 0.619, 0.3043, 0.619, 0.2542, 0.619, 0.2542, 0.619, 0.3043, 0.619, 0.3043, 0.619, 0.2542, 0.619, 0.2542, 0.619, 0.3043, 0.619, 0.3043, 0.619, 0.2542, 0.619, 0.2542, 0.619, 0.3043, 0.619, 0.3043, 0.619, 0.2542, 0.619, 0.2542, 0.619, 0.3043, 0.619, 0.3043, 0.619, 0.2542, 0.619, 0.2542, 0.619, 0.3043, 0.619, 0.3043, 0.619, 0.2542, 0.619, 0.2542, 0.619, 0.3043, 0.619, 0.3043, 0.619, 0.2542, 0.619, 0.2542, 0.619, 0.3043, 0.619, 0.3043, 0.619, 0.2542, 0.619, 0.2542, 0.619, 0.3043, 0.619, 0.3043, 0.619, 0.2542, 0.619, 0.2542, 0.619, 0.3043, 0.619, 0.3043, 0.619, 0.2542, 0.619, 0.2542, 0.619, 0.3043, 0.619, 0.3043, 0.619, 0.2542, 0.619, 0.2542, 0.619, 0.3043, 0.619, 0.3043, 0.619, 0.2542, 0.619, 0.2542, 0.619, 0.3043, 0.619, 0.3043, 0.619, 0.2542, 0.619, 0.2542, 0.619, 0.3043, 0.619, 0.3043, 0.619, 0.2542, 0.619, 0.2542, 0.619, 0.3043, 0.619, 0.3043, 0.619, 0.2542, 0.619, 0.2542, 0.619, 0.3043, 0.619, 0.3043, 0.619, 0.2542, 0.619, 0.3082, 0.619, 0.3043, 0.619, 0.3043, 0.619, 0.3082, 0.619, 0.3082, 0.619, 0.3043, 0.619, 0.3043, 0.619, 0.3082, 0.619, 0.3082, 0.619, 0.3043, 0.619, 0.3043, 0.619, 0.3082, 0.619, 0.3082, 0.619, 0.3043, 0.619, 0.3043, 0.619, 0.3082, 0.619, 0.3082, 0.619, 0.3043, 0.619, 0.3043, 0.619, 0.3082, 0.619, 0.3082, 0.619, 0.3043, 0.619, 0.3043, 0.619, 0.3082, 0.619, 0.3082, 0.619, 0.3043, 0.619, 0.3043, 0.619, 0.3082, 0.619, 0.3082, 0.619, 0.3043, 0.619, 0.3043, 0.619, 0.3082, 0.619, 0.3082, 0.619, 0.3043, 0.619, 0.3043, 0.619, 0.3082, 0.619, 0.3082, 0.619, 0.3043, 0.619, 0.3043, 0.619, 0.3082, 0.619, 0.3082, 0.619, 0.3043, 0.619, 0.3043, 0.619, 0.3082, 0.619, 0.3082, 0.619, 0.3043, 0.619, 0.3043, 0.619, 0.3082, 0.619, 0.3082, 0.619, 0.3043, 0.619, 0.3043, 0.619, 0.3082, 0.619, 0.3082, 0.619, 0.3043, 0.619, 0.3043, 0.619, 0.3082, 0.619, 0.3082, 0.619, 0.3043, 0.619, 0.3043, 0.619, 0.3082, 0.619, 0.3082, 0.619, 0.3043, 0.619, 0.3043, 0.619, 0.3082, 0.619, 0.3082, 0.619, 0.3043, 0.619, 0.3043, 0.619, 0.3082, 0.619, 0.3082, 0.619, 0.3043, 0.619, 0.3043, 0.619, 0.3082, 0.619, 0.3082, 0.619, 0.3043, 0.619, 0.3043, 0.619, 0.3082, 0.619, 0.3082, 0.619, 0.3043, 0.619, 0.3043, 0.619, 0.3082, 0.619, 0.3082, 0.619, 0.3043, 0.619, 0.3043, 0.619, 0.3082, 0.619, 0.3082, 0.619, 0.3043, 0.619, 0.3043, 0.619, 0.3082, 0.619, 0.3082, 0.619, 0.3043, 0.619, 0.3043, 0.619, 0.3082, 0.619, 0.3082, 0.619, 0.3043, 0.619, 0.3043, 0.619, 0.3082, 0.619, 0.3082, 0.619, 0.3043, 0.619, 0.3043, 0.619, 0.3082, 0.619, 0.3082, 0.619, 0.3043, 0.619, 0.3043, 0.619, 0.3082, 0.619, 0.3082, 0.619, 0.3043, 0.619, 0.3043, 0.619, 0.3082, 0.619, 0.3082, 0.619, 0.3043, 0.619, 0.3043, 0.619, 0.3082, 0.619, 0.3082, 0.619, 0.3043, 0.619, 0.3043, 0.619, 0.3082, 0.619, 0.3082, 0.619, 0.3043, 0.619, 0.3043, 0.619, 0.3082, 0.619, 0.3082, 0.619, 0.3043, 0.619, 0.3043, 0.619, 0.3082, 0.619, 0.3082, 0.619, 0.3043, 0.619, 0.3043, 0.619, 0.3082, 0.619, 0.3082, 0.619, 0.3043, 0.619, 0.3043, 0.619, 0.3082, 0.375, 0.9418, 0.619, 0.9418, 0.619, 0.9457, 0.375, 0.9457, 0.619, 0.9418, 0.625, 0.9418, 0.625, 0.9457, 0.619, 0.9457, 0.8168, 0.5, 0.8207, 0.5, 0.8207, 0.75, 0.8168, 0.75, 0.619, 0.25, 0.619, 0.2542, 0.619, 0.2542, 0.619, 0.25, 0.619, 0.25, 0.619, 0.2542, 0.619, 0.2542, 0.619, 0.25, 0.619, 0.25, 0.619, 0.2542, 0.619, 0.2542, 0.619, 0.25, 0.619, 0.25, 0.619, 0.2542, 0.619, 0.2542, 0.619, 0.25, 0.619, 0.25, 0.619, 0.2542, 0.619, 0.2542, 0.619, 0.25, 0.619, 0.25, 0.619, 0.2542, 0.619, 0.2542, 0.619, 0.25, 0.619, 0.25, 0.619, 0.2542, 0.619, 0.2542, 0.619, 0.25, 0.619, 0.25, 0.619, 0.2542, 0.619, 0.2542, 0.619, 0.25, 0.619, 0.25, 0.619, 0.2542, 0.619, 0.2542, 0.619, 0.25, 0.619, 0.25, 0.619, 0.2542, 0.619, 0.2542, 0.619, 0.25, 0.619, 0.25, 0.619, 0.2542, 0.619, 0.2542, 0.619, 0.25, 0.619, 0.25, 0.619, 0.2542, 0.619, 0.2542, 0.619, 0.25, 0.619, 0.25, 0.619, 0.2542, 0.619, 0.2542, 0.619, 0.25, 0.619, 0.25, 0.619, 0.2542, 0.619, 0.2542, 0.619, 0.25, 0.619, 0.25, 0.619, 0.2542, 0.619, 0.2542, 0.619, 0.25, 0.619, 0.25, 0.619, 0.2542, 0.619, 0.2542, 0.619, 0.25, 0.619, 0.25, 0.619, 0.2542, 0.619, 0.2542, 0.619, 0.25, 0.619, 0.25, 0.619, 0.2542, 0.619, 0.2542, 0.619, 0.25, 0.619, 0.25, 0.619, 0.2542, 0.619, 0.2542, 0.619, 0.25, 0.619, 0.25, 0.619, 0.2542, 0.619, 0.2542, 0.619, 0.25, 0.619, 0.25, 0.619, 0.2542, 0.619, 0.2542, 0.619, 0.25, 0.619, 0.25, 0.619, 0.2542, 0.619, 0.2542, 0.619, 0.25, 0.619, 0.25, 0.619, 0.2542, 0.619, 0.2542, 0.619, 0.25, 0.619, 0.25, 0.619, 0.2542, 0.619, 0.2542, 0.619, 0.25, 0.619, 0.25, 0.619, 0.2542, 0.619, 0.2542, 0.619, 0.25, 0.619, 0.25, 0.619, 0.2542, 0.619, 0.2542, 0.619, 0.25, 0.619, 0.25, 0.619, 0.2542, 0.619, 0.2542, 0.619, 0.25, 0.619, 0.25, 0.619, 0.2542, 0.619, 0.2542, 0.619, 0.25, 0.619, 0.25, 0.619, 0.2542, 0.619, 0.2542, 0.619, 0.25, 0.619, 0.25, 0.619, 0.2542, 0.619, 0.2542, 0.619, 0.25, 0.619, 0.25, 0.619, 0.2542, 0.619, 0.2542, 0.619, 0.25, 0.875, 0.5, 0.8708, 0.5, 0.8708, 0.5, 0.875, 0.5, 0.619, 0.25, 0.625, 0.25, 0.625, 0.2542, 0.619, 0.2542, 0.875, 0.5, 0.8708, 0.5, 0.8708, 0.5, 0.875, 0.5, 0.375, 0.25, 0.619, 0.25, 0.619, 0.2542, 0.375, 0.2542, 0.125, 0.5, 0.1292, 0.5, 0.1292, 0.75, 0.125, 0.75, 0.619, 0.3043, 0.619, 0.2542, 0.619, 0.2542, 0.619, 0.3043, 0.619, 0.3043, 0.619, 0.2542, 0.619, 0.2542, 0.619, 0.3043, 0.619, 0.3043, 0.619, 0.2542, 0.619, 0.2542, 0.619, 0.3043, 0.619, 0.3043, 0.619, 0.2542, 0.619, 0.2542, 0.619, 0.3043, 0.619, 0.3043, 0.619, 0.2542, 0.619, 0.2542, 0.619, 0.3043, 0.619, 0.3043, 0.619, 0.2542, 0.619, 0.2542, 0.619, 0.3043, 0.619, 0.3043, 0.619, 0.2542, 0.619, 0.2542, 0.619, 0.3043, 0.619, 0.3043, 0.619, 0.2542, 0.619, 0.2542, 0.619, 0.3043, 0.619, 0.3043, 0.619, 0.2542, 0.619, 0.2542, 0.619, 0.3043, 0.619, 0.3043, 0.619, 0.2542, 0.619, 0.2542, 0.619, 0.3043, 0.619, 0.3043, 0.619, 0.2542, 0.619, 0.2542, 0.619, 0.3043, 0.619, 0.3043, 0.619, 0.2542, 0.619, 0.2542, 0.619, 0.3043, 0.619, 0.3043, 0.619, 0.2542, 0.619, 0.2542, 0.619, 0.3043, 0.619, 0.3043, 0.619, 0.2542, 0.619, 0.2542, 0.619, 0.3043, 0.619, 0.3043, 0.619, 0.2542, 0.619, 0.2542, 0.619, 0.3043, 0.619, 0.3043, 0.619, 0.2542, 0.619, 0.2542, 0.619, 0.3043, 0.619, 0.3043, 0.619, 0.2542, 0.619, 0.2542, 0.619, 0.3043, 0.619, 0.3043, 0.619, 0.2542, 0.619, 0.2542, 0.619, 0.3043, 0.619, 0.3043, 0.619, 0.2542, 0.619, 0.2542, 0.619, 0.3043, 0.619, 0.3043, 0.619, 0.2542, 0.619, 0.2542, 0.619, 0.3043, 0.619, 0.3043, 0.619, 0.2542, 0.619, 0.2542, 0.619, 0.3043, 0.619, 0.3043, 0.619, 0.2542, 0.619, 0.2542, 0.619, 0.3043, 0.619, 0.3043, 0.619, 0.2542, 0.619, 0.2542, 0.619, 0.3043, 0.619, 0.3043, 0.619, 0.2542, 0.619, 0.2542, 0.619, 0.3043, 0.619, 0.3043, 0.619, 0.2542, 0.619, 0.2542, 0.619, 0.3043, 0.619, 0.3043, 0.619, 0.2542, 0.619, 0.2542, 0.619, 0.3043, 0.619, 0.3043, 0.619, 0.2542, 0.619, 0.2542, 0.619, 0.3043, 0.619, 0.3043, 0.619, 0.2542, 0.619, 0.2542, 0.619, 0.3043, 0.619, 0.3043, 0.619, 0.2542, 0.619, 0.2542, 0.619, 0.3043, 0.619, 0.3043, 0.619, 0.2542, 0.619, 0.2542, 0.619, 0.3043, 0.619, 0.3043, 0.619, 0.2542, 0.619, 0.2542, 0.619, 0.3043, 0.619, 0.3043, 0.619, 0.2542, 0.619, 0.2542, 0.619, 0.3043, 0.619, 0.3043, 0.619, 0.2542, 0.619, 0.2542, 0.619, 0.3043, 0.375, 0.9457, 0.619, 0.9457, 0.619, 0.9958, 0.375, 0.9958, 0.619, 0.9457, 0.625, 0.9457, 0.625, 0.9958, 0.619, 0.9958, 0.8207, 0.5, 0.8708, 0.5, 0.8708, 0.75, 0.8207, 0.75])
me_cube.materials.append(mat_material)
me_cube.use_mirror_vertex_groups = False
me_cube.update()

# ---- objects
ob_cube = bpy.data.objects.new('Cube', me_cube)
ob_light = bpy.data.objects.new('Light', light_light)
ob_camera = bpy.data.objects.new('Camera', cam_camera)

# ---- transforms, parenting, visibility, modifiers, constraints
ob_cube.location = (0.0, 0.0, 0.0)
ob_cube.lock_rotations_4d = False
ob_cube.empty_display_type = 'ARROWS'
ob_cube.lineart.crease_threshold = 0.0
ob_light.location = (4.076, 1.005, 5.904)
ob_light.rotation_euler = (0.6503, 0.05522, 1.866)
ob_light.lock_rotations_4d = False
ob_light.empty_display_type = 'ARROWS'
ob_light.color = (0.0, 0.0, 0.0, 0.0)
ob_light.lineart.crease_threshold = 0.0
ob_camera.location = (7.359, -6.926, 4.958)
ob_camera.rotation_euler = (1.109, 0.0, 0.8149)
ob_camera.lock_rotations_4d = False
ob_camera.empty_display_type = 'ARROWS'
ob_camera.color = (0.0, 0.0, 0.0, 0.0)
ob_camera.display_type = 'WIRE'
ob_camera.lineart.crease_threshold = 0.0

# ---- collection membership
col_collection.objects.link(ob_cube)
col_collection.objects.link(ob_light)
col_collection.objects.link(ob_camera)

# ---- scene / render settings (as saved in the file)
scene.camera = ob_camera
scene.frame_start = 1; scene.frame_end = 250; scene.frame_set(1)
scene.render.engine = 'BLENDER_EEVEE_NEXT'
bpy.context.view_layer.update()
